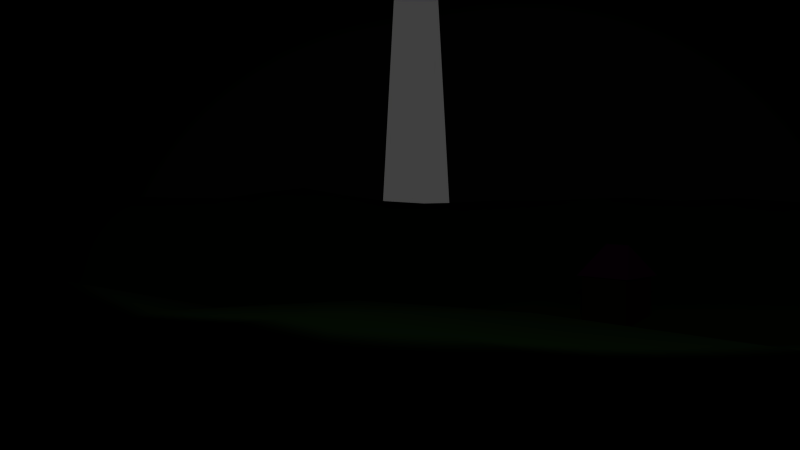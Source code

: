 # Source: groundf.blend  (saved by Blender 2.67.0; exported with 4.5.12 LTS)
import bpy
from mathutils import Matrix  # noqa: F401  (used for matrix-valued properties, if any)

bpy.ops.wm.read_factory_settings(use_empty=True)
scene = bpy.context.scene
scene.name = 'Scene.005'

# ---- collections
col_collection_1_005 = bpy.data.collections.new('Collection 1.005'); scene.collection.children.link(col_collection_1_005)

# ---- materials (node trees are filled in below, after node groups)
mat_house_005 = bpy.data.materials.new('house.005')
mat_house_005.alpha_threshold = 0.0
mat_house_005.use_transparent_shadow = False
mat_house_005.diffuse_color = (0.2308, 0.1422, 0.05292, 1.0)
mat_house_005.roughness = 0.5
mat_house_005.specular_intensity = 0.0
mat_house_005.line_color = (0.0, 0.0, 0.0, 1.0)
mat_roof_005 = bpy.data.materials.new('roof.005')
mat_roof_005.alpha_threshold = 0.0
mat_roof_005.use_transparent_shadow = False
mat_roof_005.preview_render_type = 'CUBE'
mat_roof_005.diffuse_color = (1.0, 0.08155, 0.8515, 1.0)
mat_roof_005.specular_color = (1.0, 0.5562, 0.9798)
mat_roof_005.roughness = 0.5
mat_roof_005.specular_intensity = 0.0
mat_roof_005.line_color = (0.0, 0.0, 0.0, 1.0)
mat_material_005 = bpy.data.materials.new('Material.005')
mat_material_005.alpha_threshold = 0.0
mat_material_005.use_transparent_shadow = False
mat_material_005.preview_render_type = 'CUBE'
mat_material_005.diffuse_color = (0.2687, 0.8, 0.1977, 1.0)
mat_material_005.roughness = 0.5
mat_material_005.specular_intensity = 0.0
mat_material_005.line_color = (0.0, 0.0, 0.0, 1.0)

# ---- material node trees

# ---- world
world_world_005 = bpy.data.worlds.new('World.005'); scene.world = world_world_005
world_world_005.color = (0.05088, 0.05088, 0.05088)
world_world_005.use_sun_shadow = False
world_world_005.sun_shadow_jitter_overblur = 0.0
world_world_005.cycles.sampling_method = 'MANUAL'
world_world_005.cycles.sample_map_resolution = 256

# ---- cameras
cam_camera_005 = bpy.data.cameras.new('Camera.005')
cam_camera_005.clip_end = 100.0
cam_camera_005.lens = 35.0
cam_camera_005.sensor_width = 32.0
cam_camera_005.sensor_height = 18.0
cam_camera_005.ortho_scale = 7.314
cam_camera_005.dof.focus_distance = 0.0
cam_camera_005.dof.aperture_fstop = 128.0

# ---- lights
light_spot = bpy.data.lights.new('Spot', 'SPOT')
light_spot.transmission_factor = 0.0
light_spot.energy = 100.0
light_spot.shadow_buffer_clip_start = 0.5
light_spot.shadow_soft_size = 0.1
light_spot.shadow_maximum_resolution = 0.006
light_spot.use_absolute_resolution = True
light_spot.cycles.use_multiple_importance_sampling = False
light_lamp_005 = bpy.data.lights.new('Lamp.005', 'SUN')
light_lamp_005.transmission_factor = 0.0
light_lamp_005.cutoff_distance = 30.0
light_lamp_005.angle = 1.571
light_lamp_005.energy = 0.1
light_lamp_005.shadow_buffer_clip_start = 1.001
light_lamp_005.shadow_soft_size = 1.0
light_lamp_005.shadow_cascade_max_distance = 1000.0
light_lamp_005.cycles.use_multiple_importance_sampling = False

# ---- meshes
me_cube_015 = bpy.data.meshes.new('Cube.015')
me_cube_015.from_pydata([(-1.996, 7.429, -0.7119), (-1.996, 9.429, -0.7119), (0.003818, 9.429, -0.7119), (0.003818, 7.429, -0.7119), (-1.996, 7.429, 1.288), (-1.996, 9.429, 1.288), (0.003818, 9.429, 1.288), (0.003818, 7.429, 1.288)], [], [(4, 5, 1, 0), (5, 6, 2, 1), (6, 7, 3, 2), (7, 4, 0, 3), (0, 1, 2, 3), (7, 6, 5, 4)])
me_cube_015.materials.append(mat_house_005)
me_cube_015.use_remesh_preserve_volume = False
me_cube_015.use_remesh_preserve_attributes = False
me_cube_015.use_mirror_vertex_groups = False
me_cube_015.update()
me_cube_016 = bpy.data.meshes.new('Cube.016')
me_cube_016.from_pydata([(-2.157, 7.268, 1.288), (-2.157, 9.59, 1.288), (0.1648, 9.59, 1.288), (0.1648, 7.268, 1.288), (-0.9962, 8.938, 2.55), (-0.9962, 7.92, 2.55)], [], [(4, 5, 3, 2), (0, 1, 2, 3), (5, 4, 1, 0), (4, 2, 1), (5, 0, 3)])
_uv = me_cube_016.uv_layers.new(name='UVMap')
_uv.uv.foreach_set('vector', [0.0, 0.0, 0.0, 0.0, 0.0, 0.0, 0.0, 0.0, 0.0, 0.0, 0.0, 0.0, 0.0, 0.0, 0.0, 0.0, 0.0, 0.0, 0.0, 0.0, 0.0, 0.0, 0.0, 0.0, 0.0, 0.0, 0.0, 0.0, 0.0, 0.0, 0.0, 0.0, 0.0, 0.0, 0.0, 0.0])
me_cube_016.materials.append(mat_roof_005)
me_cube_016.use_remesh_preserve_volume = False
me_cube_016.use_remesh_preserve_attributes = False
me_cube_016.use_mirror_vertex_groups = False
me_cube_016.update()
me_cube_017 = bpy.data.meshes.new('Cube.017')
me_cube_017.from_pydata([(-44.55, -44.55, -4.56), (-44.55, 44.55, -4.56), (44.55, 44.55, -4.56), (44.55, -44.55, -4.56), (-44.55, -44.55, 84.54), (-44.55, 44.55, 84.54), (44.55, 44.55, 84.54), (44.55, -44.55, 84.54)], [], [(4, 5, 1, 0), (5, 6, 2, 1), (6, 7, 3, 2), (7, 4, 0, 3), (4, 7, 6, 5)])
me_cube_017.use_remesh_preserve_volume = False
me_cube_017.use_remesh_preserve_attributes = False
me_cube_017.use_mirror_vertex_groups = False
me_cube_017.update()
me_plane_005 = bpy.data.meshes.new('Plane.005')
me_plane_005.from_pydata([(48.41, -48.4, -0.8469), (-48.4, -48.4, -0.08467), (48.4, 48.4, 0.6141), (-48.4, 48.4, 0.8583), (40.91, -48.85, 0.1712), (31.82, -48.86, -0.1707), (22.73, -48.86, 0.3942), (13.63, -48.84, 0.2036), (4.542, -48.82, -0.049), (-4.55, -48.88, 0.5095), (-13.63, -48.84, -0.09304), (-22.73, -48.85, 0.1157), (-31.82, -48.86, -1.175), (-40.91, -48.85, -0.2829), (40.91, 48.85, 0.2533), (31.82, 48.85, 0.3592), (22.73, 48.85, 0.5605), (13.64, 48.84, 0.3029), (4.545, 48.89, 0.5848), (-4.543, 48.84, 0.09348), (-13.63, 48.84, -0.1281), (-22.72, 48.84, -0.2829), (-31.82, 48.86, -1.025), (-40.91, 48.85, 0.4053), (-48.85, 40.91, 0.4751), (-48.85, 31.82, 0.08785), (-48.84, 22.72, -0.06052), (-48.8, 13.62, -0.7096), (-48.89, 4.548, 0.6026), (-48.85, -4.542, 0.1653), (-48.85, -13.64, 0.08992), (-48.84, -22.73, 0.3038), (-48.85, -31.82, 0.1712), (-48.85, -40.91, 0.06907), (48.85, -40.91, -0.228), (48.85, -31.82, -0.1269), (48.85, -22.72, -0.4643), (48.92, -13.66, 1.253), (48.88, -4.549, 0.498), (48.91, 4.553, 0.8259), (48.85, 13.63, -0.09658), (48.85, 22.73, 0.02582), (48.85, 31.82, 0.2281), (48.85, 40.91, 0.1848), (40.91, 40.91, 0.5659), (40.93, 31.84, 0.4117), (40.98, 22.77, 1.04), (40.86, 13.62, 0.9047), (40.74, 4.527, 0.9042), (40.82, -4.547, 1.339), (40.96, -13.65, 1.339), (40.96, -22.75, 0.7605), (40.93, -31.83, 0.2124), (40.91, -40.91, 0.4911), (31.82, 40.92, 0.9316), (31.81, 31.81, 0.6529), (31.7, 22.64, 1.728), (31.8, 13.63, 3.706), (31.83, 4.547, 4.203), (31.66, -4.523, 3.171), (31.81, -13.62, 3.637), (31.87, -22.77, 2.477), (31.85, -31.85, 0.9784), (31.82, -40.92, 0.2126), (22.78, 41.0, 1.114), (22.85, 31.99, 3.007), (22.73, 22.74, 3.319), (22.77, 13.67, 2.987), (22.64, 4.515, 2.599), (22.72, -4.54, 2.253), (22.54, -13.52, 4.213), (22.71, -22.72, 3.587), (22.77, -31.88, 2.571), (22.82, -41.09, 1.923), (13.62, 40.85, 0.7497), (13.66, 31.86, 3.868), (13.74, 22.89, 2.427), (13.6, 13.61, 1.206), (13.69, 4.564, -0.2901), (13.66, -4.552, 0.2064), (13.63, -13.63, 1.077), (13.53, -22.57, 3.991), (13.64, -31.8, 3.57), (13.59, -40.75, 0.4384), (4.533, 40.74, 0.9105), (4.543, 31.8, 3.936), (4.603, 22.95, 1.364), (4.586, 13.78, -0.8178), (4.554, 4.555, -0.5123), (4.545, -4.544, 0.2313), (4.534, -13.57, 0.915), (4.507, -22.56, 2.862), (4.554, -31.88, 4.375), (4.538, -40.84, 1.36), (-4.56, 40.94, 1.774), (-4.54, 31.79, 3.897), (-4.551, 22.77, 2.053), (-4.545, 13.64, 0.3539), (-4.547, 4.548, 0.3678), (-4.55, -4.545, 0.1766), (-4.533, -13.57, 0.9489), (-4.539, -22.75, 2.201), (-4.542, -31.82, 3.746), (-4.544, -40.92, 1.601), (-13.7, 41.11, 1.905), (-13.57, 31.71, 3.081), (-13.57, 22.64, 3.87), (-13.65, 13.66, 1.116), (-13.57, 4.52, 0.9749), (-13.72, -4.565, -0.207), (-13.59, -13.61, 1.348), (-13.56, -22.59, 3.96), (-13.63, -31.81, 3.75), (-13.64, -40.89, 1.04), (-22.74, 40.94, 0.5937), (-22.76, 31.86, 2.396), (-22.71, 22.72, 3.572), (-22.67, 13.61, 3.433), (-22.89, 4.561, 1.629), (-22.92, -4.584, 1.493), (-22.82, -13.7, 2.611), (-22.7, -22.68, 3.122), (-22.6, -31.64, 1.453), (-22.73, -40.93, 0.5536), (-31.81, 40.9, -0.5594), (-31.79, 31.78, 0.4484), (-31.86, 22.76, 2.435), (-31.97, 13.69, 4.174), (-31.9, 4.554, 3.563), (-31.79, -4.54, 3.52), (-31.79, -13.63, 3.315), (-31.89, -22.77, 2.543), (-31.78, -31.78, 0.2992), (-31.8, -40.89, -0.5308), (-40.91, 40.91, 0.09141), (-40.89, 31.8, -0.29), (-40.96, 22.75, 0.8338), (-40.93, 13.64, 1.015), (-40.98, 4.551, 1.782), (-41.07, -4.559, 2.235), (-40.85, -13.62, 0.9038), (-40.97, -22.76, 0.8084), (-40.88, -31.79, -0.4171), (-40.91, -40.91, 0.02761), (-45.33, -48.81, -0.1106), (-45.33, 48.81, 0.1082), (-48.81, -45.33, 0.2599), (48.81, 45.33, 0.6369), (45.33, -48.81, -0.5313), (36.36, -48.85, 0.3195), (27.28, -48.86, 0.1524), (18.19, -48.86, 0.4232), (9.088, -48.83, 0.09452), (-0.002334, -48.87, 0.3674), (-9.099, -48.9, 0.6189), (-18.18, -48.84, -0.1012), (-27.27, -48.85, -0.5477), (-36.36, -48.86, -0.9757), (45.33, 48.81, 0.4262), (36.36, 48.85, 0.2093), (27.27, 48.85, 0.5654), (18.18, 48.85, 0.3053), (9.076, 48.8, -0.2146), (0.003509, 48.89, 0.5688), (-9.088, 48.83, 0.02689), (-18.17, 48.83, -0.5711), (-27.27, 48.85, -0.08731), (-36.36, 48.85, -0.4436), (-48.81, 45.33, 0.5951), (-48.85, 36.36, -0.1751), (-48.85, 27.27, 0.2299), (-48.81, 18.16, -0.6554), (-48.87, 9.092, 0.2917), (-48.93, 0.002022, 0.7959), (-48.8, -9.08, -0.206), (-48.83, -18.17, -0.1907), (-48.85, -27.27, 0.6413), (-48.85, -36.36, -0.3154), (48.81, -45.33, -0.9131), (48.85, -36.36, -0.07793), (48.85, -27.27, -0.01878), (48.89, -18.2, 0.6498), (48.88, -9.098, 0.6002), (48.88, 0.001477, 0.4886), (48.92, 9.1, 0.8271), (48.83, 18.17, -0.322), (48.85, 27.27, 0.4127), (48.85, 36.36, -0.07305), (40.91, -45.39, 0.6053), (40.91, 45.39, 0.3694), (40.91, 36.36, 0.1225), (40.93, 27.29, 0.3333), (40.92, 18.19, 0.8134), (40.78, 9.065, 0.8621), (40.69, -0.003349, 0.9228), (41.07, -9.127, 1.885), (40.98, -18.21, 1.194), (40.95, -27.29, 0.8211), (40.91, -36.37, 0.01093), (31.82, -45.4, 0.6418), (31.82, 45.4, 0.7782), (31.77, 36.32, -0.1638), (31.83, 27.29, 1.53), (31.73, 18.11, 2.62), (31.86, 9.097, 4.156), (31.74, 0.005003, 3.899), (31.82, -9.085, 3.74), (31.77, -18.14, 2.808), (31.93, -27.38, 1.953), (31.83, -36.38, 0.6054), (22.76, -45.44, 1.132), (22.73, 45.39, 0.05182), (22.81, 36.49, 1.912), (22.85, 27.42, 3.847), (22.76, 18.21, 3.437), (22.61, 9.041, 3.147), (22.73, -0.005595, 2.148), (22.59, -9.013, 3.352), (22.73, -18.2, 3.715), (22.74, -27.28, 3.287), (22.82, -36.52, 2.158), (13.61, -45.31, -0.02649), (13.6, 45.3, -0.2872), (13.63, 36.37, 2.46), (13.68, 27.35, 3.764), (13.7, 18.29, 1.728), (13.69, 9.112, 0.2203), (13.68, 0.004313, -0.1155), (13.64, -9.098, 0.5768), (13.6, -18.1, 2.486), (13.61, -27.25, 3.896), (13.58, -36.15, 1.748), (4.539, -45.37, 0.6766), (4.527, 45.28, 0.1491), (4.546, 36.32, 2.833), (4.558, 27.27, 3.467), (4.613, 18.41, 0.06027), (4.563, 9.143, -0.8119), (4.548, 0.0006859, -0.1951), (4.538, -9.079, 0.6802), (4.504, -17.99, 2.023), (4.547, -27.34, 3.466), (4.542, -36.38, 3.169), (-4.544, -45.4, 0.8371), (-4.552, 45.44, 1.003), (-4.547, 36.3, 2.849), (-4.546, 27.27, 3.565), (-4.57, 18.27, 0.7601), (-4.543, 9.096, 0.07716), (-4.551, 0.0002345, 0.5816), (-4.537, -9.076, 0.5743), (-4.516, -18.08, 1.698), (-4.55, -27.34, 3.281), (-4.543, -36.37, 3.014), (-13.63, -45.38, 0.4349), (-13.64, 45.42, 0.4803), (-13.65, 36.45, 2.666), (-13.58, 27.18, 4.227), (-13.67, 18.21, 2.102), (-13.52, 9.048, 1.412), (-13.65, -0.0114, 0.2741), (-13.61, -9.075, 0.8859), (-13.6, -18.1, 2.525), (-13.61, -27.23, 4.431), (-13.65, -36.38, 2.521), (-22.72, -45.39, 0.01197), (-22.72, 45.39, 0.03655), (-22.73, 36.36, 1.223), (-22.77, 27.32, 3.415), (-22.77, 18.24, 3.33), (-22.64, 9.023, 3.006), (-22.84, -0.0008285, 1.683), (-22.81, -9.123, 2.35), (-22.79, -18.24, 3.021), (-22.62, -27.11, 2.422), (-22.7, -36.34, 1.089), (-31.81, -45.38, -1.147), (-31.81, 45.39, -1.018), (-31.81, 36.35, 0.2347), (-31.83, 27.28, 1.454), (-31.87, 18.22, 3.311), (-31.94, 9.124, 4.009), (-31.84, 0.001281, 3.782), (-31.81, -9.081, 3.681), (-31.88, -18.22, 3.205), (-31.78, -27.24, 1.165), (-31.78, -36.33, -0.1546), (-40.91, -45.39, -0.2517), (-40.91, 45.39, 0.001483), (-40.9, 36.36, -0.2764), (-40.9, 27.27, 0.1048), (-40.81, 18.14, 0.2724), (-41.0, 9.108, 1.672), (-41.03, -0.004916, 2.184), (-40.91, -9.08, 1.226), (-40.86, -18.17, 0.4583), (-40.91, -27.26, 0.1984), (-40.9, -36.36, 0.003609), (45.39, 40.91, 0.3021), (45.39, 31.82, 0.05401), (45.41, 22.74, 0.5741), (45.37, 13.63, 0.2361), (45.33, 4.536, 0.5185), (45.42, -4.548, 0.9923), (45.41, -13.65, 0.9045), (45.38, -22.72, -0.3577), (45.39, -31.82, -0.4039), (45.39, -40.91, -0.1881), (36.37, 40.91, 1.013), (36.43, 31.88, 1.19), (36.44, 22.77, 1.747), (36.32, 13.62, 2.344), (36.39, 4.56, 3.106), (36.06, -4.531, 1.962), (36.48, -13.67, 2.779), (36.38, -22.73, 1.3), (36.38, -31.85, 0.9053), (36.36, -40.91, 0.3907), (27.3, 40.95, 0.8338), (27.39, 31.96, 2.015), (27.23, 22.72, 3.001), (27.3, 13.66, 3.955), (27.23, 4.532, 3.787), (27.17, -4.525, 3.71), (27.21, -13.6, 4.376), (27.25, -22.72, 3.176), (27.35, -31.9, 1.865), (27.33, -41.0, 1.408), (18.17, 40.87, 0.5618), (18.18, 31.82, 3.054), (18.27, 22.81, 2.925), (18.04, 13.54, 2.675), (18.07, 4.512, 1.569), (18.2, -4.546, 1.041), (18.07, -13.58, 2.625), (18.22, -22.75, 3.571), (18.23, -31.9, 3.4), (18.21, -40.95, 1.178), (9.083, 40.87, 1.031), (9.109, 31.88, 3.874), (9.188, 22.96, 1.712), (9.119, 13.71, 0.2332), (9.125, 4.557, -0.3796), (9.101, -4.547, 0.2021), (9.117, -13.67, 0.4943), (9.049, -22.65, 3.091), (9.087, -31.8, 4.077), (9.069, -40.82, 0.9831), (-0.006382, 40.7, 0.9161), (-0.0006102, 31.76, 4.524), (0.01306, 22.84, 1.755), (0.01077, 13.7, -0.356), (0.0001496, 4.551, -0.2673), (-0.0003036, -4.548, -0.3096), (0.0008218, -13.57, 0.6571), (-0.01617, -22.61, 2.55), (0.003092, -31.84, 3.915), (-0.003226, -40.89, 1.62), (-9.128, 41.07, 1.964), (-9.072, 31.8, 3.661), (-9.103, 22.77, 2.619), (-9.103, 13.65, 0.7026), (-9.075, 4.539, 0.4734), (-9.121, -4.556, -0.1603), (-9.092, -13.64, 0.6076), (-8.97, -22.5, 3.652), (-9.076, -31.77, 3.604), (-9.071, -40.83, 1.089), (-18.23, 41.03, 1.408), (-18.07, 31.65, 2.163), (-18.16, 22.69, 3.833), (-18.15, 13.64, 2.272), (-18.25, 4.553, 0.9188), (-18.42, -4.614, 0.05064), (-18.2, -13.64, 2.066), (-18.2, -22.73, 3.404), (-18.1, -31.72, 2.536), (-18.22, -40.98, 1.069), (-27.26, 40.89, 0.04032), (-27.24, 31.79, 1.212), (-27.23, 22.71, 3.048), (-27.34, 13.65, 3.711), (-27.52, 4.577, 2.419), (-27.41, -4.558, 2.949), (-27.3, -13.65, 3.438), (-27.26, -22.72, 3.091), (-27.23, -31.77, 1.181), (-27.27, -40.91, -0.03345), (-36.36, 40.9, -0.3368), (-36.32, 31.77, -0.3791), (-36.33, 22.71, 1.227), (-36.59, 13.7, 3.114), (-36.49, 4.562, 3.323), (-36.3, -4.542, 2.825), (-36.34, -13.62, 2.3), (-36.47, -22.79, 1.723), (-36.29, -31.74, -0.6137), (-36.36, -40.91, 0.492), (-45.39, 40.91, -0.1972), (-45.39, 31.81, -0.254), (-45.39, 22.73, 0.1116), (-45.35, 13.62, 0.0186), (-45.4, 4.543, 0.8269), (-45.49, -4.549, 1.191), (-45.39, -13.64, 0.6631), (-45.38, -22.72, -0.06858), (-45.39, -31.81, -0.1378), (-45.39, -40.91, -0.4416), (-45.39, -45.39, -0.07861), (45.39, -45.39, -0.6388), (36.36, -45.39, 1.058), (27.29, -45.42, 1.228), (18.19, -45.4, 0.5972), (9.073, -45.33, 0.1878), (0.000302, -45.45, 1.246), (-9.092, -45.39, 0.815), (-18.18, -45.39, 0.2112), (-27.26, -45.38, -0.7286), (-36.36, -45.39, -0.6919), (45.39, 45.39, 0.5121), (45.39, 36.36, -0.103), (45.39, 27.27, 0.178), (45.37, 18.17, 0.1071), (45.35, 9.082, 0.5458), (45.38, -0.003452, 0.8371), (45.41, -9.092, 0.6375), (45.42, -18.2, 0.6905), (45.39, -27.27, -0.04506), (45.39, -36.36, -0.3761), (36.36, 45.39, 0.9457), (36.36, 36.36, 0.1384), (36.46, 27.35, 1.504), (36.41, 18.2, 2.015), (36.47, 9.105, 3.096), (36.01, 0.01101, 2.104), (36.55, -9.137, 3.29), (36.44, -18.21, 2.108), (36.36, -27.27, 0.8416), (36.38, -36.38, 0.6703), (27.27, 45.39, 0.2545), (27.29, 36.39, 0.7882), (27.47, 27.48, 3.324), (27.24, 18.16, 3.572), (27.21, 9.067, 4.139), (27.3, 0.001939, 3.502), (27.15, -9.052, 4.273), (27.25, -18.16, 3.738), (27.35, -27.35, 2.813), (27.34, -36.46, 1.452), (18.16, 45.34, -0.3174), (18.16, 36.32, 1.718), (18.22, 27.33, 3.73), (18.18, 18.2, 2.938), (18.07, 9.031, 1.981), (18.15, -0.01303, 1.175), (18.05, -9.017, 2.084), (18.29, -18.29, 2.561), (18.21, -27.32, 3.785), (18.21, -36.38, 2.056), (9.051, 45.24, -0.6058), (9.11, 36.46, 3.041), (9.128, 27.39, 3.249), (9.194, 18.41, 0.6249), (9.119, 9.113, 0.08321), (9.116, 0.002087, -0.1605), (9.105, -9.106, 0.5606), (9.074, -18.13, 1.773), (9.082, -27.28, 3.821), (9.054, -36.22, 2.408), (-0.004979, 45.34, 0.6486), (0.001393, 36.2, 2.73), (-0.000331, 27.19, 3.991), (0.0062, 18.29, 0.5316), (0.003322, 9.125, -0.7372), (-0.001244, 0.0002132, 0.08341), (-0.0001236, -9.093, -0.2125), (-0.006533, -18.02, 1.814), (-0.0006249, -27.33, 3.281), (0.001054, -36.37, 3.092), (-9.094, 45.42, 0.6837), (-9.119, 36.49, 3.145), (-9.082, 27.26, 3.898), (-9.126, 18.26, 1.274), (-9.062, 9.077, 0.6943), (-9.105, -0.002796, 0.2376), (-9.084, -9.099, 0.4789), (-9.01, -18.0, 2.263), (-9.049, -27.19, 4.083), (-9.079, -36.31, 2.552), (-18.19, 45.41, 0.2423), (-18.13, 36.3, 1.633), (-18.13, 27.19, 3.364), (-18.26, 18.27, 2.708), (-18.07, 9.031, 2.071), (-18.28, -0.009733, 0.6197), (-18.34, -9.149, 0.975), (-18.22, -18.22, 2.785), (-18.14, -27.2, 3.38), (-18.22, -36.46, 2.176), (-27.27, 45.39, 0.1185), (-27.23, 36.31, 0.3974), (-27.31, 27.32, 2.587), (-27.31, 18.2, 3.684), (-27.42, 9.11, 3.037), (-27.43, 0.003384, 2.887), (-27.27, -9.083, 3.664), (-27.29, -18.2, 3.379), (-27.27, -27.26, 2.314), (-27.25, -36.33, 0.4949), (-36.36, 45.39, -0.5923), (-36.34, 36.34, -0.3052), (-36.35, 27.26, 0.5227), (-36.27, 18.12, 1.49), (-36.59, 9.141, 3.51), (-36.37, 0.005998, 3.128), (-36.43, -9.102, 2.899), (-36.42, -18.22, 2.056), (-36.3, -27.21, 0.116), (-36.34, -36.34, 0.3479), (-45.39, 45.39, -0.5648), (-45.39, 36.36, -0.5437), (-45.38, 27.27, 0.3338), (-45.32, 18.15, -0.4427), (-45.41, 9.096, 0.7622), (-45.52, -0.003518, 1.572), (-45.32, -9.072, 0.1627), (-45.35, -18.16, -0.1689), (-45.38, -27.27, 0.123), (-45.39, -36.36, -0.4716)], [], [(408, 146, 1, 144), (409, 188, 4, 148), (410, 199, 5, 149), (411, 210, 6, 150), (412, 221, 7, 151), (413, 232, 8, 152), (414, 243, 9, 153), (415, 254, 10, 154), (416, 265, 11, 155), (417, 276, 12, 156), (418, 287, 13, 157), (419, 189, 44, 298), (420, 190, 45, 299), (421, 191, 46, 300), (422, 192, 47, 301), (423, 193, 48, 302), (424, 194, 49, 303), (425, 195, 50, 304), (426, 196, 51, 305), (427, 197, 52, 306), (428, 198, 53, 307), (429, 200, 54, 308), (430, 201, 55, 309), (431, 202, 56, 310), (432, 203, 57, 311), (433, 204, 58, 312), (434, 205, 59, 313), (435, 206, 60, 314), (436, 207, 61, 315), (437, 208, 62, 316), (438, 209, 63, 317), (439, 211, 64, 318), (440, 212, 65, 319), (441, 213, 66, 320), (442, 214, 67, 321), (443, 215, 68, 322), (444, 216, 69, 323), (445, 217, 70, 324), (446, 218, 71, 325), (447, 219, 72, 326), (448, 220, 73, 327), (449, 222, 74, 328), (450, 223, 75, 329), (451, 224, 76, 330), (452, 225, 77, 331), (453, 226, 78, 332), (454, 227, 79, 333), (455, 228, 80, 334), (456, 229, 81, 335), (457, 230, 82, 336), (458, 231, 83, 337), (459, 233, 84, 338), (460, 234, 85, 339), (461, 235, 86, 340), (462, 236, 87, 341), (463, 237, 88, 342), (464, 238, 89, 343), (465, 239, 90, 344), (466, 240, 91, 345), (467, 241, 92, 346), (468, 242, 93, 347), (469, 244, 94, 348), (470, 245, 95, 349), (471, 246, 96, 350), (472, 247, 97, 351), (473, 248, 98, 352), (474, 249, 99, 353), (475, 250, 100, 354), (476, 251, 101, 355), (477, 252, 102, 356), (478, 253, 103, 357), (479, 255, 104, 358), (480, 256, 105, 359), (481, 257, 106, 360), (482, 258, 107, 361), (483, 259, 108, 362), (484, 260, 109, 363), (485, 261, 110, 364), (486, 262, 111, 365), (487, 263, 112, 366), (488, 264, 113, 367), (489, 266, 114, 368), (490, 267, 115, 369), (491, 268, 116, 370), (492, 269, 117, 371), (493, 270, 118, 372), (494, 271, 119, 373), (495, 272, 120, 374), (496, 273, 121, 375), (497, 274, 122, 376), (498, 275, 123, 377), (499, 277, 124, 378), (500, 278, 125, 379), (501, 279, 126, 380), (502, 280, 127, 381), (503, 281, 128, 382), (504, 282, 129, 383), (505, 283, 130, 384), (506, 284, 131, 385), (507, 285, 132, 386), (508, 286, 133, 387), (509, 288, 134, 388), (510, 289, 135, 389), (511, 290, 136, 390), (512, 291, 137, 391), (513, 292, 138, 392), (514, 293, 139, 393), (515, 294, 140, 394), (516, 295, 141, 395), (517, 296, 142, 396), (518, 297, 143, 397), (519, 168, 24, 398), (520, 169, 25, 399), (521, 170, 26, 400), (522, 171, 27, 401), (523, 172, 28, 402), (524, 173, 29, 403), (525, 174, 30, 404), (526, 175, 31, 405), (527, 176, 32, 406), (528, 177, 33, 407), (287, 408, 144, 13), (143, 407, 408, 287), (407, 33, 146, 408), (178, 409, 148, 0), (34, 307, 409, 178), (307, 53, 188, 409), (188, 410, 149, 4), (53, 317, 410, 188), (317, 63, 199, 410), (199, 411, 150, 5), (63, 327, 411, 199), (327, 73, 210, 411), (210, 412, 151, 6), (73, 337, 412, 210), (337, 83, 221, 412), (221, 413, 152, 7), (83, 347, 413, 221), (347, 93, 232, 413), (232, 414, 153, 8), (93, 357, 414, 232), (357, 103, 243, 414), (243, 415, 154, 9), (103, 367, 415, 243), (367, 113, 254, 415), (254, 416, 155, 10), (113, 377, 416, 254), (377, 123, 265, 416), (265, 417, 156, 11), (123, 387, 417, 265), (387, 133, 276, 417), (276, 418, 157, 12), (133, 397, 418, 276), (397, 143, 287, 418), (147, 419, 298, 43), (2, 158, 419, 147), (158, 14, 189, 419), (187, 420, 299, 42), (43, 298, 420, 187), (298, 44, 190, 420), (186, 421, 300, 41), (42, 299, 421, 186), (299, 45, 191, 421), (185, 422, 301, 40), (41, 300, 422, 185), (300, 46, 192, 422), (184, 423, 302, 39), (40, 301, 423, 184), (301, 47, 193, 423), (183, 424, 303, 38), (39, 302, 424, 183), (302, 48, 194, 424), (182, 425, 304, 37), (38, 303, 425, 182), (303, 49, 195, 425), (181, 426, 305, 36), (37, 304, 426, 181), (304, 50, 196, 426), (180, 427, 306, 35), (36, 305, 427, 180), (305, 51, 197, 427), (179, 428, 307, 34), (35, 306, 428, 179), (306, 52, 198, 428), (189, 429, 308, 44), (14, 159, 429, 189), (159, 15, 200, 429), (190, 430, 309, 45), (44, 308, 430, 190), (308, 54, 201, 430), (191, 431, 310, 46), (45, 309, 431, 191), (309, 55, 202, 431), (192, 432, 311, 47), (46, 310, 432, 192), (310, 56, 203, 432), (193, 433, 312, 48), (47, 311, 433, 193), (311, 57, 204, 433), (194, 434, 313, 49), (48, 312, 434, 194), (312, 58, 205, 434), (195, 435, 314, 50), (49, 313, 435, 195), (313, 59, 206, 435), (196, 436, 315, 51), (50, 314, 436, 196), (314, 60, 207, 436), (197, 437, 316, 52), (51, 315, 437, 197), (315, 61, 208, 437), (198, 438, 317, 53), (52, 316, 438, 198), (316, 62, 209, 438), (200, 439, 318, 54), (15, 160, 439, 200), (160, 16, 211, 439), (201, 440, 319, 55), (54, 318, 440, 201), (318, 64, 212, 440), (202, 441, 320, 56), (55, 319, 441, 202), (319, 65, 213, 441), (203, 442, 321, 57), (56, 320, 442, 203), (320, 66, 214, 442), (204, 443, 322, 58), (57, 321, 443, 204), (321, 67, 215, 443), (205, 444, 323, 59), (58, 322, 444, 205), (322, 68, 216, 444), (206, 445, 324, 60), (59, 323, 445, 206), (323, 69, 217, 445), (207, 446, 325, 61), (60, 324, 446, 207), (324, 70, 218, 446), (208, 447, 326, 62), (61, 325, 447, 208), (325, 71, 219, 447), (209, 448, 327, 63), (62, 326, 448, 209), (326, 72, 220, 448), (211, 449, 328, 64), (16, 161, 449, 211), (161, 17, 222, 449), (212, 450, 329, 65), (64, 328, 450, 212), (328, 74, 223, 450), (213, 451, 330, 66), (65, 329, 451, 213), (329, 75, 224, 451), (214, 452, 331, 67), (66, 330, 452, 214), (330, 76, 225, 452), (215, 453, 332, 68), (67, 331, 453, 215), (331, 77, 226, 453), (216, 454, 333, 69), (68, 332, 454, 216), (332, 78, 227, 454), (217, 455, 334, 70), (69, 333, 455, 217), (333, 79, 228, 455), (218, 456, 335, 71), (70, 334, 456, 218), (334, 80, 229, 456), (219, 457, 336, 72), (71, 335, 457, 219), (335, 81, 230, 457), (220, 458, 337, 73), (72, 336, 458, 220), (336, 82, 231, 458), (222, 459, 338, 74), (17, 162, 459, 222), (162, 18, 233, 459), (223, 460, 339, 75), (74, 338, 460, 223), (338, 84, 234, 460), (224, 461, 340, 76), (75, 339, 461, 224), (339, 85, 235, 461), (225, 462, 341, 77), (76, 340, 462, 225), (340, 86, 236, 462), (226, 463, 342, 78), (77, 341, 463, 226), (341, 87, 237, 463), (227, 464, 343, 79), (78, 342, 464, 227), (342, 88, 238, 464), (228, 465, 344, 80), (79, 343, 465, 228), (343, 89, 239, 465), (229, 466, 345, 81), (80, 344, 466, 229), (344, 90, 240, 466), (230, 467, 346, 82), (81, 345, 467, 230), (345, 91, 241, 467), (231, 468, 347, 83), (82, 346, 468, 231), (346, 92, 242, 468), (233, 469, 348, 84), (18, 163, 469, 233), (163, 19, 244, 469), (234, 470, 349, 85), (84, 348, 470, 234), (348, 94, 245, 470), (235, 471, 350, 86), (85, 349, 471, 235), (349, 95, 246, 471), (236, 472, 351, 87), (86, 350, 472, 236), (350, 96, 247, 472), (237, 473, 352, 88), (87, 351, 473, 237), (351, 97, 248, 473), (238, 474, 353, 89), (88, 352, 474, 238), (352, 98, 249, 474), (239, 475, 354, 90), (89, 353, 475, 239), (353, 99, 250, 475), (240, 476, 355, 91), (90, 354, 476, 240), (354, 100, 251, 476), (241, 477, 356, 92), (91, 355, 477, 241), (355, 101, 252, 477), (242, 478, 357, 93), (92, 356, 478, 242), (356, 102, 253, 478), (244, 479, 358, 94), (19, 164, 479, 244), (164, 20, 255, 479), (245, 480, 359, 95), (94, 358, 480, 245), (358, 104, 256, 480), (246, 481, 360, 96), (95, 359, 481, 246), (359, 105, 257, 481), (247, 482, 361, 97), (96, 360, 482, 247), (360, 106, 258, 482), (248, 483, 362, 98), (97, 361, 483, 248), (361, 107, 259, 483), (249, 484, 363, 99), (98, 362, 484, 249), (362, 108, 260, 484), (250, 485, 364, 100), (99, 363, 485, 250), (363, 109, 261, 485), (251, 486, 365, 101), (100, 364, 486, 251), (364, 110, 262, 486), (252, 487, 366, 102), (101, 365, 487, 252), (365, 111, 263, 487), (253, 488, 367, 103), (102, 366, 488, 253), (366, 112, 264, 488), (255, 489, 368, 104), (20, 165, 489, 255), (165, 21, 266, 489), (256, 490, 369, 105), (104, 368, 490, 256), (368, 114, 267, 490), (257, 491, 370, 106), (105, 369, 491, 257), (369, 115, 268, 491), (258, 492, 371, 107), (106, 370, 492, 258), (370, 116, 269, 492), (259, 493, 372, 108), (107, 371, 493, 259), (371, 117, 270, 493), (260, 494, 373, 109), (108, 372, 494, 260), (372, 118, 271, 494), (261, 495, 374, 110), (109, 373, 495, 261), (373, 119, 272, 495), (262, 496, 375, 111), (110, 374, 496, 262), (374, 120, 273, 496), (263, 497, 376, 112), (111, 375, 497, 263), (375, 121, 274, 497), (264, 498, 377, 113), (112, 376, 498, 264), (376, 122, 275, 498), (266, 499, 378, 114), (21, 166, 499, 266), (166, 22, 277, 499), (267, 500, 379, 115), (114, 378, 500, 267), (378, 124, 278, 500), (268, 501, 380, 116), (115, 379, 501, 268), (379, 125, 279, 501), (269, 502, 381, 117), (116, 380, 502, 269), (380, 126, 280, 502), (270, 503, 382, 118), (117, 381, 503, 270), (381, 127, 281, 503), (271, 504, 383, 119), (118, 382, 504, 271), (382, 128, 282, 504), (272, 505, 384, 120), (119, 383, 505, 272), (383, 129, 283, 505), (273, 506, 385, 121), (120, 384, 506, 273), (384, 130, 284, 506), (274, 507, 386, 122), (121, 385, 507, 274), (385, 131, 285, 507), (275, 508, 387, 123), (122, 386, 508, 275), (386, 132, 286, 508), (277, 509, 388, 124), (22, 167, 509, 277), (167, 23, 288, 509), (278, 510, 389, 125), (124, 388, 510, 278), (388, 134, 289, 510), (279, 511, 390, 126), (125, 389, 511, 279), (389, 135, 290, 511), (280, 512, 391, 127), (126, 390, 512, 280), (390, 136, 291, 512), (281, 513, 392, 128), (127, 391, 513, 281), (391, 137, 292, 513), (282, 514, 393, 129), (128, 392, 514, 282), (392, 138, 293, 514), (283, 515, 394, 130), (129, 393, 515, 283), (393, 139, 294, 515), (284, 516, 395, 131), (130, 394, 516, 284), (394, 140, 295, 516), (285, 517, 396, 132), (131, 395, 517, 285), (395, 141, 296, 517), (286, 518, 397, 133), (132, 396, 518, 286), (396, 142, 297, 518), (288, 519, 398, 134), (23, 145, 519, 288), (145, 3, 168, 519), (289, 520, 399, 135), (134, 398, 520, 289), (398, 24, 169, 520), (290, 521, 400, 136), (135, 399, 521, 290), (399, 25, 170, 521), (291, 522, 401, 137), (136, 400, 522, 291), (400, 26, 171, 522), (292, 523, 402, 138), (137, 401, 523, 292), (401, 27, 172, 523), (293, 524, 403, 139), (138, 402, 524, 293), (402, 28, 173, 524), (294, 525, 404, 140), (139, 403, 525, 294), (403, 29, 174, 525), (295, 526, 405, 141), (140, 404, 526, 295), (404, 30, 175, 526), (296, 527, 406, 142), (141, 405, 527, 296), (405, 31, 176, 527), (297, 528, 407, 143), (142, 406, 528, 297), (406, 32, 177, 528)])
me_plane_005.polygons.foreach_set('use_smooth', [True] * 484)
_uv = me_plane_005.uv_layers.new(name='UVMap')
_uv.uv.foreach_set('vector', [0.9545, 0.9545, 1.0, 0.9545, 1.0, 1.0, 0.9545, 1.0, 0.04545, 0.9545, 0.09091, 0.9545, 0.09091, 1.0, 0.04545, 1.0, 0.1364, 0.9545, 0.1818, 0.9545, 0.1818, 1.0, 0.1364, 1.0, 0.2273, 0.9545, 0.2727, 0.9545, 0.2727, 1.0, 0.2273, 1.0, 0.3182, 0.9545, 0.3636, 0.9545, 0.3636, 1.0, 0.3182, 1.0, 0.4091, 0.9545, 0.4545, 0.9545, 0.4545, 1.0, 0.4091, 1.0, 0.5, 0.9545, 0.5455, 0.9545, 0.5455, 1.0, 0.5, 1.0, 0.5909, 0.9545, 0.6364, 0.9545, 0.6364, 1.0, 0.5909, 1.0, 0.6818, 0.9545, 0.7273, 0.9545, 0.7273, 1.0, 0.6818, 1.0, 0.7727, 0.9545, 0.8182, 0.9545, 0.8182, 1.0, 0.7727, 1.0, 0.8636, 0.9545, 0.9091, 0.9545, 0.9091, 1.0, 0.8636, 1.0, 0.04545, 0.04545, 0.09091, 0.04545, 0.09091, 0.09091, 0.04545, 0.09091, 0.04545, 0.1364, 0.09091, 0.1364, 0.09091, 0.1818, 0.04545, 0.1818, 0.04545, 0.2273, 0.09091, 0.2273, 0.09091, 0.2727, 0.04545, 0.2727, 0.04545, 0.3182, 0.09091, 0.3182, 0.09091, 0.3636, 0.04545, 0.3636, 0.04545, 0.4091, 0.09091, 0.4091, 0.09091, 0.4545, 0.04545, 0.4545, 0.04545, 0.5, 0.09091, 0.5, 0.09091, 0.5455, 0.04545, 0.5455, 0.04545, 0.5909, 0.09091, 0.5909, 0.09091, 0.6364, 0.04545, 0.6364, 0.04545, 0.6818, 0.09091, 0.6818, 0.09091, 0.7273, 0.04545, 0.7273, 0.04545, 0.7727, 0.09091, 0.7727, 0.09091, 0.8182, 0.04545, 0.8182, 0.04545, 0.8636, 0.09091, 0.8636, 0.09091, 0.9091, 0.04545, 0.9091, 0.1364, 0.04545, 0.1818, 0.04545, 0.1818, 0.09091, 0.1364, 0.09091, 0.1364, 0.1364, 0.1818, 0.1364, 0.1818, 0.1818, 0.1364, 0.1818, 0.1364, 0.2273, 0.1818, 0.2273, 0.1818, 0.2727, 0.1364, 0.2727, 0.1364, 0.3182, 0.1818, 0.3182, 0.1818, 0.3636, 0.1364, 0.3636, 0.1364, 0.4091, 0.1818, 0.4091, 0.1818, 0.4545, 0.1364, 0.4545, 0.1364, 0.5, 0.1818, 0.5, 0.1818, 0.5455, 0.1364, 0.5455, 0.1364, 0.5909, 0.1818, 0.5909, 0.1818, 0.6364, 0.1364, 0.6364, 0.1364, 0.6818, 0.1818, 0.6818, 0.1818, 0.7273, 0.1364, 0.7273, 0.1364, 0.7727, 0.1818, 0.7727, 0.1818, 0.8182, 0.1364, 0.8182, 0.1364, 0.8636, 0.1818, 0.8636, 0.1818, 0.9091, 0.1364, 0.9091, 0.2273, 0.04545, 0.2727, 0.04545, 0.2727, 0.09091, 0.2273, 0.09091, 0.2273, 0.1364, 0.2727, 0.1364, 0.2727, 0.1818, 0.2273, 0.1818, 0.2273, 0.2273, 0.2727, 0.2273, 0.2727, 0.2727, 0.2273, 0.2727, 0.2273, 0.3182, 0.2727, 0.3182, 0.2727, 0.3636, 0.2273, 0.3636, 0.2273, 0.4091, 0.2727, 0.4091, 0.2727, 0.4545, 0.2273, 0.4545, 0.2273, 0.5, 0.2727, 0.5, 0.2727, 0.5455, 0.2273, 0.5455, 0.2273, 0.5909, 0.2727, 0.5909, 0.2727, 0.6364, 0.2273, 0.6364, 0.2273, 0.6818, 0.2727, 0.6818, 0.2727, 0.7273, 0.2273, 0.7273, 0.2273, 0.7727, 0.2727, 0.7727, 0.2727, 0.8182, 0.2273, 0.8182, 0.2273, 0.8636, 0.2727, 0.8636, 0.2727, 0.9091, 0.2273, 0.9091, 0.3182, 0.04545, 0.3636, 0.04545, 0.3636, 0.09091, 0.3182, 0.09091, 0.3182, 0.1364, 0.3636, 0.1364, 0.3636, 0.1818, 0.3182, 0.1818, 0.3182, 0.2273, 0.3636, 0.2273, 0.3636, 0.2727, 0.3182, 0.2727, 0.3182, 0.3182, 0.3636, 0.3182, 0.3636, 0.3636, 0.3182, 0.3636, 0.3182, 0.4091, 0.3636, 0.4091, 0.3636, 0.4545, 0.3182, 0.4545, 0.3182, 0.5, 0.3636, 0.5, 0.3636, 0.5455, 0.3182, 0.5455, 0.3182, 0.5909, 0.3636, 0.5909, 0.3636, 0.6364, 0.3182, 0.6364, 0.3182, 0.6818, 0.3636, 0.6818, 0.3636, 0.7273, 0.3182, 0.7273, 0.3182, 0.7727, 0.3636, 0.7727, 0.3636, 0.8182, 0.3182, 0.8182, 0.3182, 0.8636, 0.3636, 0.8636, 0.3636, 0.9091, 0.3182, 0.9091, 0.4091, 0.04545, 0.4545, 0.04545, 0.4545, 0.09091, 0.4091, 0.09091, 0.4091, 0.1364, 0.4545, 0.1364, 0.4545, 0.1818, 0.4091, 0.1818, 0.4091, 0.2273, 0.4545, 0.2273, 0.4545, 0.2727, 0.4091, 0.2727, 0.4091, 0.3182, 0.4545, 0.3182, 0.4545, 0.3636, 0.4091, 0.3636, 0.4091, 0.4091, 0.4545, 0.4091, 0.4545, 0.4545, 0.4091, 0.4545, 0.4091, 0.5, 0.4545, 0.5, 0.4545, 0.5455, 0.4091, 0.5455, 0.4091, 0.5909, 0.4545, 0.5909, 0.4545, 0.6364, 0.4091, 0.6364, 0.4091, 0.6818, 0.4545, 0.6818, 0.4545, 0.7273, 0.4091, 0.7273, 0.4091, 0.7727, 0.4545, 0.7727, 0.4545, 0.8182, 0.4091, 0.8182, 0.4091, 0.8636, 0.4545, 0.8636, 0.4545, 0.9091, 0.4091, 0.9091, 0.5, 0.04545, 0.5455, 0.04545, 0.5455, 0.09091, 0.5, 0.09091, 0.5, 0.1364, 0.5455, 0.1364, 0.5455, 0.1818, 0.5, 0.1818, 0.5, 0.2273, 0.5455, 0.2273, 0.5455, 0.2727, 0.5, 0.2727, 0.5, 0.3182, 0.5455, 0.3182, 0.5455, 0.3636, 0.5, 0.3636, 0.5, 0.4091, 0.5455, 0.4091, 0.5455, 0.4545, 0.5, 0.4545, 0.5, 0.5, 0.5455, 0.5, 0.5455, 0.5455, 0.5, 0.5455, 0.5, 0.5909, 0.5455, 0.5909, 0.5455, 0.6364, 0.5, 0.6364, 0.5, 0.6818, 0.5455, 0.6818, 0.5455, 0.7273, 0.5, 0.7273, 0.5, 0.7727, 0.5455, 0.7727, 0.5455, 0.8182, 0.5, 0.8182, 0.5, 0.8636, 0.5455, 0.8636, 0.5455, 0.9091, 0.5, 0.9091, 0.5909, 0.04545, 0.6364, 0.04545, 0.6364, 0.09091, 0.5909, 0.09091, 0.5909, 0.1364, 0.6364, 0.1364, 0.6364, 0.1818, 0.5909, 0.1818, 0.5909, 0.2273, 0.6364, 0.2273, 0.6364, 0.2727, 0.5909, 0.2727, 0.5909, 0.3182, 0.6364, 0.3182, 0.6364, 0.3636, 0.5909, 0.3636, 0.5909, 0.4091, 0.6364, 0.4091, 0.6364, 0.4545, 0.5909, 0.4545, 0.5909, 0.5, 0.6364, 0.5, 0.6364, 0.5455, 0.5909, 0.5455, 0.5909, 0.5909, 0.6364, 0.5909, 0.6364, 0.6364, 0.5909, 0.6364, 0.5909, 0.6818, 0.6364, 0.6818, 0.6364, 0.7273, 0.5909, 0.7273, 0.5909, 0.7727, 0.6364, 0.7727, 0.6364, 0.8182, 0.5909, 0.8182, 0.5909, 0.8636, 0.6364, 0.8636, 0.6364, 0.9091, 0.5909, 0.9091, 0.6818, 0.04545, 0.7273, 0.04545, 0.7273, 0.09091, 0.6818, 0.09091, 0.6818, 0.1364, 0.7273, 0.1364, 0.7273, 0.1818, 0.6818, 0.1818, 0.6818, 0.2273, 0.7273, 0.2273, 0.7273, 0.2727, 0.6818, 0.2727, 0.6818, 0.3182, 0.7273, 0.3182, 0.7273, 0.3636, 0.6818, 0.3636, 0.6818, 0.4091, 0.7273, 0.4091, 0.7273, 0.4545, 0.6818, 0.4545, 0.6818, 0.5, 0.7273, 0.5, 0.7273, 0.5455, 0.6818, 0.5455, 0.6818, 0.5909, 0.7273, 0.5909, 0.7273, 0.6364, 0.6818, 0.6364, 0.6818, 0.6818, 0.7273, 0.6818, 0.7273, 0.7273, 0.6818, 0.7273, 0.6818, 0.7727, 0.7273, 0.7727, 0.7273, 0.8182, 0.6818, 0.8182, 0.6818, 0.8636, 0.7273, 0.8636, 0.7273, 0.9091, 0.6818, 0.9091, 0.7727, 0.04545, 0.8182, 0.04545, 0.8182, 0.09091, 0.7727, 0.09091, 0.7727, 0.1364, 0.8182, 0.1364, 0.8182, 0.1818, 0.7727, 0.1818, 0.7727, 0.2273, 0.8182, 0.2273, 0.8182, 0.2727, 0.7727, 0.2727, 0.7727, 0.3182, 0.8182, 0.3182, 0.8182, 0.3636, 0.7727, 0.3636, 0.7727, 0.4091, 0.8182, 0.4091, 0.8182, 0.4545, 0.7727, 0.4545, 0.7727, 0.5, 0.8182, 0.5, 0.8182, 0.5455, 0.7727, 0.5455, 0.7727, 0.5909, 0.8182, 0.5909, 0.8182, 0.6364, 0.7727, 0.6364, 0.7727, 0.6818, 0.8182, 0.6818, 0.8182, 0.7273, 0.7727, 0.7273, 0.7727, 0.7727, 0.8182, 0.7727, 0.8182, 0.8182, 0.7727, 0.8182, 0.7727, 0.8636, 0.8182, 0.8636, 0.8182, 0.9091, 0.7727, 0.9091, 0.8636, 0.04545, 0.9091, 0.04545, 0.9091, 0.09091, 0.8636, 0.09091, 0.8636, 0.1364, 0.9091, 0.1364, 0.9091, 0.1818, 0.8636, 0.1818, 0.8636, 0.2273, 0.9091, 0.2273, 0.9091, 0.2727, 0.8636, 0.2727, 0.8636, 0.3182, 0.9091, 0.3182, 0.9091, 0.3636, 0.8636, 0.3636, 0.8636, 0.4091, 0.9091, 0.4091, 0.9091, 0.4545, 0.8636, 0.4545, 0.8636, 0.5, 0.9091, 0.5, 0.9091, 0.5455, 0.8636, 0.5455, 0.8636, 0.5909, 0.9091, 0.5909, 0.9091, 0.6364, 0.8636, 0.6364, 0.8636, 0.6818, 0.9091, 0.6818, 0.9091, 0.7273, 0.8636, 0.7273, 0.8636, 0.7727, 0.9091, 0.7727, 0.9091, 0.8182, 0.8636, 0.8182, 0.8636, 0.8636, 0.9091, 0.8636, 0.9091, 0.9091, 0.8636, 0.9091, 0.9545, 0.04545, 1.0, 0.04545, 1.0, 0.09091, 0.9545, 0.09091, 0.9545, 0.1364, 1.0, 0.1364, 1.0, 0.1818, 0.9545, 0.1818, 0.9545, 0.2273, 1.0, 0.2273, 1.0, 0.2727, 0.9545, 0.2727, 0.9545, 0.3182, 1.0, 0.3182, 1.0, 0.3636, 0.9545, 0.3636, 0.9545, 0.4091, 1.0, 0.4091, 1.0, 0.4545, 0.9545, 0.4545, 0.9545, 0.5, 1.0, 0.5, 1.0, 0.5455, 0.9545, 0.5455, 0.9545, 0.5909, 1.0, 0.5909, 1.0, 0.6364, 0.9545, 0.6364, 0.9545, 0.6818, 1.0, 0.6818, 1.0, 0.7273, 0.9545, 0.7273, 0.9545, 0.7727, 1.0, 0.7727, 1.0, 0.8182, 0.9545, 0.8182, 0.9545, 0.8636, 1.0, 0.8636, 1.0, 0.9091, 0.9545, 0.9091, 0.9091, 0.9545, 0.9545, 0.9545, 0.9545, 1.0, 0.9091, 1.0, 0.9091, 0.9091, 0.9545, 0.9091, 0.9545, 0.9545, 0.9091, 0.9545, 0.9545, 0.9091, 1.0, 0.9091, 1.0, 0.9545, 0.9545, 0.9545, 0.0, 0.9545, 0.04545, 0.9545, 0.04545, 1.0, 0.0, 1.0, 0.0, 0.9091, 0.04545, 0.9091, 0.04545, 0.9545, 0.0, 0.9545, 0.04545, 0.9091, 0.09091, 0.9091, 0.09091, 0.9545, 0.04545, 0.9545, 0.09091, 0.9545, 0.1364, 0.9545, 0.1364, 1.0, 0.09091, 1.0, 0.09091, 0.9091, 0.1364, 0.9091, 0.1364, 0.9545, 0.09091, 0.9545, 0.1364, 0.9091, 0.1818, 0.9091, 0.1818, 0.9545, 0.1364, 0.9545, 0.1818, 0.9545, 0.2273, 0.9545, 0.2273, 1.0, 0.1818, 1.0, 0.1818, 0.9091, 0.2273, 0.9091, 0.2273, 0.9545, 0.1818, 0.9545, 0.2273, 0.9091, 0.2727, 0.9091, 0.2727, 0.9545, 0.2273, 0.9545, 0.2727, 0.9545, 0.3182, 0.9545, 0.3182, 1.0, 0.2727, 1.0, 0.2727, 0.9091, 0.3182, 0.9091, 0.3182, 0.9545, 0.2727, 0.9545, 0.3182, 0.9091, 0.3636, 0.9091, 0.3636, 0.9545, 0.3182, 0.9545, 0.3636, 0.9545, 0.4091, 0.9545, 0.4091, 1.0, 0.3636, 1.0, 0.3636, 0.9091, 0.4091, 0.9091, 0.4091, 0.9545, 0.3636, 0.9545, 0.4091, 0.9091, 0.4545, 0.9091, 0.4545, 0.9545, 0.4091, 0.9545, 0.4545, 0.9545, 0.5, 0.9545, 0.5, 1.0, 0.4545, 1.0, 0.4545, 0.9091, 0.5, 0.9091, 0.5, 0.9545, 0.4545, 0.9545, 0.5, 0.9091, 0.5455, 0.9091, 0.5455, 0.9545, 0.5, 0.9545, 0.5455, 0.9545, 0.5909, 0.9545, 0.5909, 1.0, 0.5455, 1.0, 0.5455, 0.9091, 0.5909, 0.9091, 0.5909, 0.9545, 0.5455, 0.9545, 0.5909, 0.9091, 0.6364, 0.9091, 0.6364, 0.9545, 0.5909, 0.9545, 0.6364, 0.9545, 0.6818, 0.9545, 0.6818, 1.0, 0.6364, 1.0, 0.6364, 0.9091, 0.6818, 0.9091, 0.6818, 0.9545, 0.6364, 0.9545, 0.6818, 0.9091, 0.7273, 0.9091, 0.7273, 0.9545, 0.6818, 0.9545, 0.7273, 0.9545, 0.7727, 0.9545, 0.7727, 1.0, 0.7273, 1.0, 0.7273, 0.9091, 0.7727, 0.9091, 0.7727, 0.9545, 0.7273, 0.9545, 0.7727, 0.9091, 0.8182, 0.9091, 0.8182, 0.9545, 0.7727, 0.9545, 0.8182, 0.9545, 0.8636, 0.9545, 0.8636, 1.0, 0.8182, 1.0, 0.8182, 0.9091, 0.8636, 0.9091, 0.8636, 0.9545, 0.8182, 0.9545, 0.8636, 0.9091, 0.9091, 0.9091, 0.9091, 0.9545, 0.8636, 0.9545, 0.0, 0.04545, 0.04545, 0.04545, 0.04545, 0.09091, 0.0, 0.09091, 0.0, 0.0, 0.04545, 0.0, 0.04545, 0.04545, 0.0, 0.04545, 0.04545, 0.0, 0.09091, 0.0, 0.09091, 0.04545, 0.04545, 0.04545, 0.0, 0.1364, 0.04545, 0.1364, 0.04545, 0.1818, 0.0, 0.1818, 0.0, 0.09091, 0.04545, 0.09091, 0.04545, 0.1364, 0.0, 0.1364, 0.04545, 0.09091, 0.09091, 0.09091, 0.09091, 0.1364, 0.04545, 0.1364, 0.0, 0.2273, 0.04545, 0.2273, 0.04545, 0.2727, 0.0, 0.2727, 0.0, 0.1818, 0.04545, 0.1818, 0.04545, 0.2273, 0.0, 0.2273, 0.04545, 0.1818, 0.09091, 0.1818, 0.09091, 0.2273, 0.04545, 0.2273, 0.0, 0.3182, 0.04545, 0.3182, 0.04545, 0.3636, 0.0, 0.3636, 0.0, 0.2727, 0.04545, 0.2727, 0.04545, 0.3182, 0.0, 0.3182, 0.04545, 0.2727, 0.09091, 0.2727, 0.09091, 0.3182, 0.04545, 0.3182, 0.0, 0.4091, 0.04545, 0.4091, 0.04545, 0.4545, 0.0, 0.4545, 0.0, 0.3636, 0.04545, 0.3636, 0.04545, 0.4091, 0.0, 0.4091, 0.04545, 0.3636, 0.09091, 0.3636, 0.09091, 0.4091, 0.04545, 0.4091, 0.0, 0.5, 0.04545, 0.5, 0.04545, 0.5455, 0.0, 0.5455, 0.0, 0.4545, 0.04545, 0.4545, 0.04545, 0.5, 0.0, 0.5, 0.04545, 0.4545, 0.09091, 0.4545, 0.09091, 0.5, 0.04545, 0.5, 0.0, 0.5909, 0.04545, 0.5909, 0.04545, 0.6364, 0.0, 0.6364, 0.0, 0.5455, 0.04545, 0.5455, 0.04545, 0.5909, 0.0, 0.5909, 0.04545, 0.5455, 0.09091, 0.5455, 0.09091, 0.5909, 0.04545, 0.5909, 0.0, 0.6818, 0.04545, 0.6818, 0.04545, 0.7273, 0.0, 0.7273, 0.0, 0.6364, 0.04545, 0.6364, 0.04545, 0.6818, 0.0, 0.6818, 0.04545, 0.6364, 0.09091, 0.6364, 0.09091, 0.6818, 0.04545, 0.6818, 0.0, 0.7727, 0.04545, 0.7727, 0.04545, 0.8182, 0.0, 0.8182, 0.0, 0.7273, 0.04545, 0.7273, 0.04545, 0.7727, 0.0, 0.7727, 0.04545, 0.7273, 0.09091, 0.7273, 0.09091, 0.7727, 0.04545, 0.7727, 0.0, 0.8636, 0.04545, 0.8636, 0.04545, 0.9091, 0.0, 0.9091, 0.0, 0.8182, 0.04545, 0.8182, 0.04545, 0.8636, 0.0, 0.8636, 0.04545, 0.8182, 0.09091, 0.8182, 0.09091, 0.8636, 0.04545, 0.8636, 0.09091, 0.04545, 0.1364, 0.04545, 0.1364, 0.09091, 0.09091, 0.09091, 0.09091, 0.0, 0.1364, 0.0, 0.1364, 0.04545, 0.09091, 0.04545, 0.1364, 0.0, 0.1818, 0.0, 0.1818, 0.04545, 0.1364, 0.04545, 0.09091, 0.1364, 0.1364, 0.1364, 0.1364, 0.1818, 0.09091, 0.1818, 0.09091, 0.09091, 0.1364, 0.09091, 0.1364, 0.1364, 0.09091, 0.1364, 0.1364, 0.09091, 0.1818, 0.09091, 0.1818, 0.1364, 0.1364, 0.1364, 0.09091, 0.2273, 0.1364, 0.2273, 0.1364, 0.2727, 0.09091, 0.2727, 0.09091, 0.1818, 0.1364, 0.1818, 0.1364, 0.2273, 0.09091, 0.2273, 0.1364, 0.1818, 0.1818, 0.1818, 0.1818, 0.2273, 0.1364, 0.2273, 0.09091, 0.3182, 0.1364, 0.3182, 0.1364, 0.3636, 0.09091, 0.3636, 0.09091, 0.2727, 0.1364, 0.2727, 0.1364, 0.3182, 0.09091, 0.3182, 0.1364, 0.2727, 0.1818, 0.2727, 0.1818, 0.3182, 0.1364, 0.3182, 0.09091, 0.4091, 0.1364, 0.4091, 0.1364, 0.4545, 0.09091, 0.4545, 0.09091, 0.3636, 0.1364, 0.3636, 0.1364, 0.4091, 0.09091, 0.4091, 0.1364, 0.3636, 0.1818, 0.3636, 0.1818, 0.4091, 0.1364, 0.4091, 0.09091, 0.5, 0.1364, 0.5, 0.1364, 0.5455, 0.09091, 0.5455, 0.09091, 0.4545, 0.1364, 0.4545, 0.1364, 0.5, 0.09091, 0.5, 0.1364, 0.4545, 0.1818, 0.4545, 0.1818, 0.5, 0.1364, 0.5, 0.09091, 0.5909, 0.1364, 0.5909, 0.1364, 0.6364, 0.09091, 0.6364, 0.09091, 0.5455, 0.1364, 0.5455, 0.1364, 0.5909, 0.09091, 0.5909, 0.1364, 0.5455, 0.1818, 0.5455, 0.1818, 0.5909, 0.1364, 0.5909, 0.09091, 0.6818, 0.1364, 0.6818, 0.1364, 0.7273, 0.09091, 0.7273, 0.09091, 0.6364, 0.1364, 0.6364, 0.1364, 0.6818, 0.09091, 0.6818, 0.1364, 0.6364, 0.1818, 0.6364, 0.1818, 0.6818, 0.1364, 0.6818, 0.09091, 0.7727, 0.1364, 0.7727, 0.1364, 0.8182, 0.09091, 0.8182, 0.09091, 0.7273, 0.1364, 0.7273, 0.1364, 0.7727, 0.09091, 0.7727, 0.1364, 0.7273, 0.1818, 0.7273, 0.1818, 0.7727, 0.1364, 0.7727, 0.09091, 0.8636, 0.1364, 0.8636, 0.1364, 0.9091, 0.09091, 0.9091, 0.09091, 0.8182, 0.1364, 0.8182, 0.1364, 0.8636, 0.09091, 0.8636, 0.1364, 0.8182, 0.1818, 0.8182, 0.1818, 0.8636, 0.1364, 0.8636, 0.1818, 0.04545, 0.2273, 0.04545, 0.2273, 0.09091, 0.1818, 0.09091, 0.1818, 0.0, 0.2273, 0.0, 0.2273, 0.04545, 0.1818, 0.04545, 0.2273, 0.0, 0.2727, 0.0, 0.2727, 0.04545, 0.2273, 0.04545, 0.1818, 0.1364, 0.2273, 0.1364, 0.2273, 0.1818, 0.1818, 0.1818, 0.1818, 0.09091, 0.2273, 0.09091, 0.2273, 0.1364, 0.1818, 0.1364, 0.2273, 0.09091, 0.2727, 0.09091, 0.2727, 0.1364, 0.2273, 0.1364, 0.1818, 0.2273, 0.2273, 0.2273, 0.2273, 0.2727, 0.1818, 0.2727, 0.1818, 0.1818, 0.2273, 0.1818, 0.2273, 0.2273, 0.1818, 0.2273, 0.2273, 0.1818, 0.2727, 0.1818, 0.2727, 0.2273, 0.2273, 0.2273, 0.1818, 0.3182, 0.2273, 0.3182, 0.2273, 0.3636, 0.1818, 0.3636, 0.1818, 0.2727, 0.2273, 0.2727, 0.2273, 0.3182, 0.1818, 0.3182, 0.2273, 0.2727, 0.2727, 0.2727, 0.2727, 0.3182, 0.2273, 0.3182, 0.1818, 0.4091, 0.2273, 0.4091, 0.2273, 0.4545, 0.1818, 0.4545, 0.1818, 0.3636, 0.2273, 0.3636, 0.2273, 0.4091, 0.1818, 0.4091, 0.2273, 0.3636, 0.2727, 0.3636, 0.2727, 0.4091, 0.2273, 0.4091, 0.1818, 0.5, 0.2273, 0.5, 0.2273, 0.5455, 0.1818, 0.5455, 0.1818, 0.4545, 0.2273, 0.4545, 0.2273, 0.5, 0.1818, 0.5, 0.2273, 0.4545, 0.2727, 0.4545, 0.2727, 0.5, 0.2273, 0.5, 0.1818, 0.5909, 0.2273, 0.5909, 0.2273, 0.6364, 0.1818, 0.6364, 0.1818, 0.5455, 0.2273, 0.5455, 0.2273, 0.5909, 0.1818, 0.5909, 0.2273, 0.5455, 0.2727, 0.5455, 0.2727, 0.5909, 0.2273, 0.5909, 0.1818, 0.6818, 0.2273, 0.6818, 0.2273, 0.7273, 0.1818, 0.7273, 0.1818, 0.6364, 0.2273, 0.6364, 0.2273, 0.6818, 0.1818, 0.6818, 0.2273, 0.6364, 0.2727, 0.6364, 0.2727, 0.6818, 0.2273, 0.6818, 0.1818, 0.7727, 0.2273, 0.7727, 0.2273, 0.8182, 0.1818, 0.8182, 0.1818, 0.7273, 0.2273, 0.7273, 0.2273, 0.7727, 0.1818, 0.7727, 0.2273, 0.7273, 0.2727, 0.7273, 0.2727, 0.7727, 0.2273, 0.7727, 0.1818, 0.8636, 0.2273, 0.8636, 0.2273, 0.9091, 0.1818, 0.9091, 0.1818, 0.8182, 0.2273, 0.8182, 0.2273, 0.8636, 0.1818, 0.8636, 0.2273, 0.8182, 0.2727, 0.8182, 0.2727, 0.8636, 0.2273, 0.8636, 0.2727, 0.04545, 0.3182, 0.04545, 0.3182, 0.09091, 0.2727, 0.09091, 0.2727, 0.0, 0.3182, 0.0, 0.3182, 0.04545, 0.2727, 0.04545, 0.3182, 0.0, 0.3636, 0.0, 0.3636, 0.04545, 0.3182, 0.04545, 0.2727, 0.1364, 0.3182, 0.1364, 0.3182, 0.1818, 0.2727, 0.1818, 0.2727, 0.09091, 0.3182, 0.09091, 0.3182, 0.1364, 0.2727, 0.1364, 0.3182, 0.09091, 0.3636, 0.09091, 0.3636, 0.1364, 0.3182, 0.1364, 0.2727, 0.2273, 0.3182, 0.2273, 0.3182, 0.2727, 0.2727, 0.2727, 0.2727, 0.1818, 0.3182, 0.1818, 0.3182, 0.2273, 0.2727, 0.2273, 0.3182, 0.1818, 0.3636, 0.1818, 0.3636, 0.2273, 0.3182, 0.2273, 0.2727, 0.3182, 0.3182, 0.3182, 0.3182, 0.3636, 0.2727, 0.3636, 0.2727, 0.2727, 0.3182, 0.2727, 0.3182, 0.3182, 0.2727, 0.3182, 0.3182, 0.2727, 0.3636, 0.2727, 0.3636, 0.3182, 0.3182, 0.3182, 0.2727, 0.4091, 0.3182, 0.4091, 0.3182, 0.4545, 0.2727, 0.4545, 0.2727, 0.3636, 0.3182, 0.3636, 0.3182, 0.4091, 0.2727, 0.4091, 0.3182, 0.3636, 0.3636, 0.3636, 0.3636, 0.4091, 0.3182, 0.4091, 0.2727, 0.5, 0.3182, 0.5, 0.3182, 0.5455, 0.2727, 0.5455, 0.2727, 0.4545, 0.3182, 0.4545, 0.3182, 0.5, 0.2727, 0.5, 0.3182, 0.4545, 0.3636, 0.4545, 0.3636, 0.5, 0.3182, 0.5, 0.2727, 0.5909, 0.3182, 0.5909, 0.3182, 0.6364, 0.2727, 0.6364, 0.2727, 0.5455, 0.3182, 0.5455, 0.3182, 0.5909, 0.2727, 0.5909, 0.3182, 0.5455, 0.3636, 0.5455, 0.3636, 0.5909, 0.3182, 0.5909, 0.2727, 0.6818, 0.3182, 0.6818, 0.3182, 0.7273, 0.2727, 0.7273, 0.2727, 0.6364, 0.3182, 0.6364, 0.3182, 0.6818, 0.2727, 0.6818, 0.3182, 0.6364, 0.3636, 0.6364, 0.3636, 0.6818, 0.3182, 0.6818, 0.2727, 0.7727, 0.3182, 0.7727, 0.3182, 0.8182, 0.2727, 0.8182, 0.2727, 0.7273, 0.3182, 0.7273, 0.3182, 0.7727, 0.2727, 0.7727, 0.3182, 0.7273, 0.3636, 0.7273, 0.3636, 0.7727, 0.3182, 0.7727, 0.2727, 0.8636, 0.3182, 0.8636, 0.3182, 0.9091, 0.2727, 0.9091, 0.2727, 0.8182, 0.3182, 0.8182, 0.3182, 0.8636, 0.2727, 0.8636, 0.3182, 0.8182, 0.3636, 0.8182, 0.3636, 0.8636, 0.3182, 0.8636, 0.3636, 0.04545, 0.4091, 0.04545, 0.4091, 0.09091, 0.3636, 0.09091, 0.3636, 0.0, 0.4091, 0.0, 0.4091, 0.04545, 0.3636, 0.04545, 0.4091, 0.0, 0.4545, 0.0, 0.4545, 0.04545, 0.4091, 0.04545, 0.3636, 0.1364, 0.4091, 0.1364, 0.4091, 0.1818, 0.3636, 0.1818, 0.3636, 0.09091, 0.4091, 0.09091, 0.4091, 0.1364, 0.3636, 0.1364, 0.4091, 0.09091, 0.4545, 0.09091, 0.4545, 0.1364, 0.4091, 0.1364, 0.3636, 0.2273, 0.4091, 0.2273, 0.4091, 0.2727, 0.3636, 0.2727, 0.3636, 0.1818, 0.4091, 0.1818, 0.4091, 0.2273, 0.3636, 0.2273, 0.4091, 0.1818, 0.4545, 0.1818, 0.4545, 0.2273, 0.4091, 0.2273, 0.3636, 0.3182, 0.4091, 0.3182, 0.4091, 0.3636, 0.3636, 0.3636, 0.3636, 0.2727, 0.4091, 0.2727, 0.4091, 0.3182, 0.3636, 0.3182, 0.4091, 0.2727, 0.4545, 0.2727, 0.4545, 0.3182, 0.4091, 0.3182, 0.3636, 0.4091, 0.4091, 0.4091, 0.4091, 0.4545, 0.3636, 0.4545, 0.3636, 0.3636, 0.4091, 0.3636, 0.4091, 0.4091, 0.3636, 0.4091, 0.4091, 0.3636, 0.4545, 0.3636, 0.4545, 0.4091, 0.4091, 0.4091, 0.3636, 0.5, 0.4091, 0.5, 0.4091, 0.5455, 0.3636, 0.5455, 0.3636, 0.4545, 0.4091, 0.4545, 0.4091, 0.5, 0.3636, 0.5, 0.4091, 0.4545, 0.4545, 0.4545, 0.4545, 0.5, 0.4091, 0.5, 0.3636, 0.5909, 0.4091, 0.5909, 0.4091, 0.6364, 0.3636, 0.6364, 0.3636, 0.5455, 0.4091, 0.5455, 0.4091, 0.5909, 0.3636, 0.5909, 0.4091, 0.5455, 0.4545, 0.5455, 0.4545, 0.5909, 0.4091, 0.5909, 0.3636, 0.6818, 0.4091, 0.6818, 0.4091, 0.7273, 0.3636, 0.7273, 0.3636, 0.6364, 0.4091, 0.6364, 0.4091, 0.6818, 0.3636, 0.6818, 0.4091, 0.6364, 0.4545, 0.6364, 0.4545, 0.6818, 0.4091, 0.6818, 0.3636, 0.7727, 0.4091, 0.7727, 0.4091, 0.8182, 0.3636, 0.8182, 0.3636, 0.7273, 0.4091, 0.7273, 0.4091, 0.7727, 0.3636, 0.7727, 0.4091, 0.7273, 0.4545, 0.7273, 0.4545, 0.7727, 0.4091, 0.7727, 0.3636, 0.8636, 0.4091, 0.8636, 0.4091, 0.9091, 0.3636, 0.9091, 0.3636, 0.8182, 0.4091, 0.8182, 0.4091, 0.8636, 0.3636, 0.8636, 0.4091, 0.8182, 0.4545, 0.8182, 0.4545, 0.8636, 0.4091, 0.8636, 0.4545, 0.04545, 0.5, 0.04545, 0.5, 0.09091, 0.4545, 0.09091, 0.4545, 0.0, 0.5, 0.0, 0.5, 0.04545, 0.4545, 0.04545, 0.5, 0.0, 0.5455, 0.0, 0.5455, 0.04545, 0.5, 0.04545, 0.4545, 0.1364, 0.5, 0.1364, 0.5, 0.1818, 0.4545, 0.1818, 0.4545, 0.09091, 0.5, 0.09091, 0.5, 0.1364, 0.4545, 0.1364, 0.5, 0.09091, 0.5455, 0.09091, 0.5455, 0.1364, 0.5, 0.1364, 0.4545, 0.2273, 0.5, 0.2273, 0.5, 0.2727, 0.4545, 0.2727, 0.4545, 0.1818, 0.5, 0.1818, 0.5, 0.2273, 0.4545, 0.2273, 0.5, 0.1818, 0.5455, 0.1818, 0.5455, 0.2273, 0.5, 0.2273, 0.4545, 0.3182, 0.5, 0.3182, 0.5, 0.3636, 0.4545, 0.3636, 0.4545, 0.2727, 0.5, 0.2727, 0.5, 0.3182, 0.4545, 0.3182, 0.5, 0.2727, 0.5455, 0.2727, 0.5455, 0.3182, 0.5, 0.3182, 0.4545, 0.4091, 0.5, 0.4091, 0.5, 0.4545, 0.4545, 0.4545, 0.4545, 0.3636, 0.5, 0.3636, 0.5, 0.4091, 0.4545, 0.4091, 0.5, 0.3636, 0.5455, 0.3636, 0.5455, 0.4091, 0.5, 0.4091, 0.4545, 0.5, 0.5, 0.5, 0.5, 0.5455, 0.4545, 0.5455, 0.4545, 0.4545, 0.5, 0.4545, 0.5, 0.5, 0.4545, 0.5, 0.5, 0.4545, 0.5455, 0.4545, 0.5455, 0.5, 0.5, 0.5, 0.4545, 0.5909, 0.5, 0.5909, 0.5, 0.6364, 0.4545, 0.6364, 0.4545, 0.5455, 0.5, 0.5455, 0.5, 0.5909, 0.4545, 0.5909, 0.5, 0.5455, 0.5455, 0.5455, 0.5455, 0.5909, 0.5, 0.5909, 0.4545, 0.6818, 0.5, 0.6818, 0.5, 0.7273, 0.4545, 0.7273, 0.4545, 0.6364, 0.5, 0.6364, 0.5, 0.6818, 0.4545, 0.6818, 0.5, 0.6364, 0.5455, 0.6364, 0.5455, 0.6818, 0.5, 0.6818, 0.4545, 0.7727, 0.5, 0.7727, 0.5, 0.8182, 0.4545, 0.8182, 0.4545, 0.7273, 0.5, 0.7273, 0.5, 0.7727, 0.4545, 0.7727, 0.5, 0.7273, 0.5455, 0.7273, 0.5455, 0.7727, 0.5, 0.7727, 0.4545, 0.8636, 0.5, 0.8636, 0.5, 0.9091, 0.4545, 0.9091, 0.4545, 0.8182, 0.5, 0.8182, 0.5, 0.8636, 0.4545, 0.8636, 0.5, 0.8182, 0.5455, 0.8182, 0.5455, 0.8636, 0.5, 0.8636, 0.5455, 0.04545, 0.5909, 0.04545, 0.5909, 0.09091, 0.5455, 0.09091, 0.5455, 0.0, 0.5909, 0.0, 0.5909, 0.04545, 0.5455, 0.04545, 0.5909, 0.0, 0.6364, 0.0, 0.6364, 0.04545, 0.5909, 0.04545, 0.5455, 0.1364, 0.5909, 0.1364, 0.5909, 0.1818, 0.5455, 0.1818, 0.5455, 0.09091, 0.5909, 0.09091, 0.5909, 0.1364, 0.5455, 0.1364, 0.5909, 0.09091, 0.6364, 0.09091, 0.6364, 0.1364, 0.5909, 0.1364, 0.5455, 0.2273, 0.5909, 0.2273, 0.5909, 0.2727, 0.5455, 0.2727, 0.5455, 0.1818, 0.5909, 0.1818, 0.5909, 0.2273, 0.5455, 0.2273, 0.5909, 0.1818, 0.6364, 0.1818, 0.6364, 0.2273, 0.5909, 0.2273, 0.5455, 0.3182, 0.5909, 0.3182, 0.5909, 0.3636, 0.5455, 0.3636, 0.5455, 0.2727, 0.5909, 0.2727, 0.5909, 0.3182, 0.5455, 0.3182, 0.5909, 0.2727, 0.6364, 0.2727, 0.6364, 0.3182, 0.5909, 0.3182, 0.5455, 0.4091, 0.5909, 0.4091, 0.5909, 0.4545, 0.5455, 0.4545, 0.5455, 0.3636, 0.5909, 0.3636, 0.5909, 0.4091, 0.5455, 0.4091, 0.5909, 0.3636, 0.6364, 0.3636, 0.6364, 0.4091, 0.5909, 0.4091, 0.5455, 0.5, 0.5909, 0.5, 0.5909, 0.5455, 0.5455, 0.5455, 0.5455, 0.4545, 0.5909, 0.4545, 0.5909, 0.5, 0.5455, 0.5, 0.5909, 0.4545, 0.6364, 0.4545, 0.6364, 0.5, 0.5909, 0.5, 0.5455, 0.5909, 0.5909, 0.5909, 0.5909, 0.6364, 0.5455, 0.6364, 0.5455, 0.5455, 0.5909, 0.5455, 0.5909, 0.5909, 0.5455, 0.5909, 0.5909, 0.5455, 0.6364, 0.5455, 0.6364, 0.5909, 0.5909, 0.5909, 0.5455, 0.6818, 0.5909, 0.6818, 0.5909, 0.7273, 0.5455, 0.7273, 0.5455, 0.6364, 0.5909, 0.6364, 0.5909, 0.6818, 0.5455, 0.6818, 0.5909, 0.6364, 0.6364, 0.6364, 0.6364, 0.6818, 0.5909, 0.6818, 0.5455, 0.7727, 0.5909, 0.7727, 0.5909, 0.8182, 0.5455, 0.8182, 0.5455, 0.7273, 0.5909, 0.7273, 0.5909, 0.7727, 0.5455, 0.7727, 0.5909, 0.7273, 0.6364, 0.7273, 0.6364, 0.7727, 0.5909, 0.7727, 0.5455, 0.8636, 0.5909, 0.8636, 0.5909, 0.9091, 0.5455, 0.9091, 0.5455, 0.8182, 0.5909, 0.8182, 0.5909, 0.8636, 0.5455, 0.8636, 0.5909, 0.8182, 0.6364, 0.8182, 0.6364, 0.8636, 0.5909, 0.8636, 0.6364, 0.04545, 0.6818, 0.04545, 0.6818, 0.09091, 0.6364, 0.09091, 0.6364, 0.0, 0.6818, 0.0, 0.6818, 0.04545, 0.6364, 0.04545, 0.6818, 0.0, 0.7273, 0.0, 0.7273, 0.04545, 0.6818, 0.04545, 0.6364, 0.1364, 0.6818, 0.1364, 0.6818, 0.1818, 0.6364, 0.1818, 0.6364, 0.09091, 0.6818, 0.09091, 0.6818, 0.1364, 0.6364, 0.1364, 0.6818, 0.09091, 0.7273, 0.09091, 0.7273, 0.1364, 0.6818, 0.1364, 0.6364, 0.2273, 0.6818, 0.2273, 0.6818, 0.2727, 0.6364, 0.2727, 0.6364, 0.1818, 0.6818, 0.1818, 0.6818, 0.2273, 0.6364, 0.2273, 0.6818, 0.1818, 0.7273, 0.1818, 0.7273, 0.2273, 0.6818, 0.2273, 0.6364, 0.3182, 0.6818, 0.3182, 0.6818, 0.3636, 0.6364, 0.3636, 0.6364, 0.2727, 0.6818, 0.2727, 0.6818, 0.3182, 0.6364, 0.3182, 0.6818, 0.2727, 0.7273, 0.2727, 0.7273, 0.3182, 0.6818, 0.3182, 0.6364, 0.4091, 0.6818, 0.4091, 0.6818, 0.4545, 0.6364, 0.4545, 0.6364, 0.3636, 0.6818, 0.3636, 0.6818, 0.4091, 0.6364, 0.4091, 0.6818, 0.3636, 0.7273, 0.3636, 0.7273, 0.4091, 0.6818, 0.4091, 0.6364, 0.5, 0.6818, 0.5, 0.6818, 0.5455, 0.6364, 0.5455, 0.6364, 0.4545, 0.6818, 0.4545, 0.6818, 0.5, 0.6364, 0.5, 0.6818, 0.4545, 0.7273, 0.4545, 0.7273, 0.5, 0.6818, 0.5, 0.6364, 0.5909, 0.6818, 0.5909, 0.6818, 0.6364, 0.6364, 0.6364, 0.6364, 0.5455, 0.6818, 0.5455, 0.6818, 0.5909, 0.6364, 0.5909, 0.6818, 0.5455, 0.7273, 0.5455, 0.7273, 0.5909, 0.6818, 0.5909, 0.6364, 0.6818, 0.6818, 0.6818, 0.6818, 0.7273, 0.6364, 0.7273, 0.6364, 0.6364, 0.6818, 0.6364, 0.6818, 0.6818, 0.6364, 0.6818, 0.6818, 0.6364, 0.7273, 0.6364, 0.7273, 0.6818, 0.6818, 0.6818, 0.6364, 0.7727, 0.6818, 0.7727, 0.6818, 0.8182, 0.6364, 0.8182, 0.6364, 0.7273, 0.6818, 0.7273, 0.6818, 0.7727, 0.6364, 0.7727, 0.6818, 0.7273, 0.7273, 0.7273, 0.7273, 0.7727, 0.6818, 0.7727, 0.6364, 0.8636, 0.6818, 0.8636, 0.6818, 0.9091, 0.6364, 0.9091, 0.6364, 0.8182, 0.6818, 0.8182, 0.6818, 0.8636, 0.6364, 0.8636, 0.6818, 0.8182, 0.7273, 0.8182, 0.7273, 0.8636, 0.6818, 0.8636, 0.7273, 0.04545, 0.7727, 0.04545, 0.7727, 0.09091, 0.7273, 0.09091, 0.7273, 0.0, 0.7727, 0.0, 0.7727, 0.04545, 0.7273, 0.04545, 0.7727, 0.0, 0.8182, 0.0, 0.8182, 0.04545, 0.7727, 0.04545, 0.7273, 0.1364, 0.7727, 0.1364, 0.7727, 0.1818, 0.7273, 0.1818, 0.7273, 0.09091, 0.7727, 0.09091, 0.7727, 0.1364, 0.7273, 0.1364, 0.7727, 0.09091, 0.8182, 0.09091, 0.8182, 0.1364, 0.7727, 0.1364, 0.7273, 0.2273, 0.7727, 0.2273, 0.7727, 0.2727, 0.7273, 0.2727, 0.7273, 0.1818, 0.7727, 0.1818, 0.7727, 0.2273, 0.7273, 0.2273, 0.7727, 0.1818, 0.8182, 0.1818, 0.8182, 0.2273, 0.7727, 0.2273, 0.7273, 0.3182, 0.7727, 0.3182, 0.7727, 0.3636, 0.7273, 0.3636, 0.7273, 0.2727, 0.7727, 0.2727, 0.7727, 0.3182, 0.7273, 0.3182, 0.7727, 0.2727, 0.8182, 0.2727, 0.8182, 0.3182, 0.7727, 0.3182, 0.7273, 0.4091, 0.7727, 0.4091, 0.7727, 0.4545, 0.7273, 0.4545, 0.7273, 0.3636, 0.7727, 0.3636, 0.7727, 0.4091, 0.7273, 0.4091, 0.7727, 0.3636, 0.8182, 0.3636, 0.8182, 0.4091, 0.7727, 0.4091, 0.7273, 0.5, 0.7727, 0.5, 0.7727, 0.5455, 0.7273, 0.5455, 0.7273, 0.4545, 0.7727, 0.4545, 0.7727, 0.5, 0.7273, 0.5, 0.7727, 0.4545, 0.8182, 0.4545, 0.8182, 0.5, 0.7727, 0.5, 0.7273, 0.5909, 0.7727, 0.5909, 0.7727, 0.6364, 0.7273, 0.6364, 0.7273, 0.5455, 0.7727, 0.5455, 0.7727, 0.5909, 0.7273, 0.5909, 0.7727, 0.5455, 0.8182, 0.5455, 0.8182, 0.5909, 0.7727, 0.5909, 0.7273, 0.6818, 0.7727, 0.6818, 0.7727, 0.7273, 0.7273, 0.7273, 0.7273, 0.6364, 0.7727, 0.6364, 0.7727, 0.6818, 0.7273, 0.6818, 0.7727, 0.6364, 0.8182, 0.6364, 0.8182, 0.6818, 0.7727, 0.6818, 0.7273, 0.7727, 0.7727, 0.7727, 0.7727, 0.8182, 0.7273, 0.8182, 0.7273, 0.7273, 0.7727, 0.7273, 0.7727, 0.7727, 0.7273, 0.7727, 0.7727, 0.7273, 0.8182, 0.7273, 0.8182, 0.7727, 0.7727, 0.7727, 0.7273, 0.8636, 0.7727, 0.8636, 0.7727, 0.9091, 0.7273, 0.9091, 0.7273, 0.8182, 0.7727, 0.8182, 0.7727, 0.8636, 0.7273, 0.8636, 0.7727, 0.8182, 0.8182, 0.8182, 0.8182, 0.8636, 0.7727, 0.8636, 0.8182, 0.04545, 0.8636, 0.04545, 0.8636, 0.09091, 0.8182, 0.09091, 0.8182, 0.0, 0.8636, 0.0, 0.8636, 0.04545, 0.8182, 0.04545, 0.8636, 0.0, 0.9091, 0.0, 0.9091, 0.04545, 0.8636, 0.04545, 0.8182, 0.1364, 0.8636, 0.1364, 0.8636, 0.1818, 0.8182, 0.1818, 0.8182, 0.09091, 0.8636, 0.09091, 0.8636, 0.1364, 0.8182, 0.1364, 0.8636, 0.09091, 0.9091, 0.09091, 0.9091, 0.1364, 0.8636, 0.1364, 0.8182, 0.2273, 0.8636, 0.2273, 0.8636, 0.2727, 0.8182, 0.2727, 0.8182, 0.1818, 0.8636, 0.1818, 0.8636, 0.2273, 0.8182, 0.2273, 0.8636, 0.1818, 0.9091, 0.1818, 0.9091, 0.2273, 0.8636, 0.2273, 0.8182, 0.3182, 0.8636, 0.3182, 0.8636, 0.3636, 0.8182, 0.3636, 0.8182, 0.2727, 0.8636, 0.2727, 0.8636, 0.3182, 0.8182, 0.3182, 0.8636, 0.2727, 0.9091, 0.2727, 0.9091, 0.3182, 0.8636, 0.3182, 0.8182, 0.4091, 0.8636, 0.4091, 0.8636, 0.4545, 0.8182, 0.4545, 0.8182, 0.3636, 0.8636, 0.3636, 0.8636, 0.4091, 0.8182, 0.4091, 0.8636, 0.3636, 0.9091, 0.3636, 0.9091, 0.4091, 0.8636, 0.4091, 0.8182, 0.5, 0.8636, 0.5, 0.8636, 0.5455, 0.8182, 0.5455, 0.8182, 0.4545, 0.8636, 0.4545, 0.8636, 0.5, 0.8182, 0.5, 0.8636, 0.4545, 0.9091, 0.4545, 0.9091, 0.5, 0.8636, 0.5, 0.8182, 0.5909, 0.8636, 0.5909, 0.8636, 0.6364, 0.8182, 0.6364, 0.8182, 0.5455, 0.8636, 0.5455, 0.8636, 0.5909, 0.8182, 0.5909, 0.8636, 0.5455, 0.9091, 0.5455, 0.9091, 0.5909, 0.8636, 0.5909, 0.8182, 0.6818, 0.8636, 0.6818, 0.8636, 0.7273, 0.8182, 0.7273, 0.8182, 0.6364, 0.8636, 0.6364, 0.8636, 0.6818, 0.8182, 0.6818, 0.8636, 0.6364, 0.9091, 0.6364, 0.9091, 0.6818, 0.8636, 0.6818, 0.8182, 0.7727, 0.8636, 0.7727, 0.8636, 0.8182, 0.8182, 0.8182, 0.8182, 0.7273, 0.8636, 0.7273, 0.8636, 0.7727, 0.8182, 0.7727, 0.8636, 0.7273, 0.9091, 0.7273, 0.9091, 0.7727, 0.8636, 0.7727, 0.8182, 0.8636, 0.8636, 0.8636, 0.8636, 0.9091, 0.8182, 0.9091, 0.8182, 0.8182, 0.8636, 0.8182, 0.8636, 0.8636, 0.8182, 0.8636, 0.8636, 0.8182, 0.9091, 0.8182, 0.9091, 0.8636, 0.8636, 0.8636, 0.9091, 0.04545, 0.9545, 0.04545, 0.9545, 0.09091, 0.9091, 0.09091, 0.9091, 0.0, 0.9545, 0.0, 0.9545, 0.04545, 0.9091, 0.04545, 0.9545, 0.0, 1.0, 0.0, 1.0, 0.04545, 0.9545, 0.04545, 0.9091, 0.1364, 0.9545, 0.1364, 0.9545, 0.1818, 0.9091, 0.1818, 0.9091, 0.09091, 0.9545, 0.09091, 0.9545, 0.1364, 0.9091, 0.1364, 0.9545, 0.09091, 1.0, 0.09091, 1.0, 0.1364, 0.9545, 0.1364, 0.9091, 0.2273, 0.9545, 0.2273, 0.9545, 0.2727, 0.9091, 0.2727, 0.9091, 0.1818, 0.9545, 0.1818, 0.9545, 0.2273, 0.9091, 0.2273, 0.9545, 0.1818, 1.0, 0.1818, 1.0, 0.2273, 0.9545, 0.2273, 0.9091, 0.3182, 0.9545, 0.3182, 0.9545, 0.3636, 0.9091, 0.3636, 0.9091, 0.2727, 0.9545, 0.2727, 0.9545, 0.3182, 0.9091, 0.3182, 0.9545, 0.2727, 1.0, 0.2727, 1.0, 0.3182, 0.9545, 0.3182, 0.9091, 0.4091, 0.9545, 0.4091, 0.9545, 0.4545, 0.9091, 0.4545, 0.9091, 0.3636, 0.9545, 0.3636, 0.9545, 0.4091, 0.9091, 0.4091, 0.9545, 0.3636, 1.0, 0.3636, 1.0, 0.4091, 0.9545, 0.4091, 0.9091, 0.5, 0.9545, 0.5, 0.9545, 0.5455, 0.9091, 0.5455, 0.9091, 0.4545, 0.9545, 0.4545, 0.9545, 0.5, 0.9091, 0.5, 0.9545, 0.4545, 1.0, 0.4545, 1.0, 0.5, 0.9545, 0.5, 0.9091, 0.5909, 0.9545, 0.5909, 0.9545, 0.6364, 0.9091, 0.6364, 0.9091, 0.5455, 0.9545, 0.5455, 0.9545, 0.5909, 0.9091, 0.5909, 0.9545, 0.5455, 1.0, 0.5455, 1.0, 0.5909, 0.9545, 0.5909, 0.9091, 0.6818, 0.9545, 0.6818, 0.9545, 0.7273, 0.9091, 0.7273, 0.9091, 0.6364, 0.9545, 0.6364, 0.9545, 0.6818, 0.9091, 0.6818, 0.9545, 0.6364, 1.0, 0.6364, 1.0, 0.6818, 0.9545, 0.6818, 0.9091, 0.7727, 0.9545, 0.7727, 0.9545, 0.8182, 0.9091, 0.8182, 0.9091, 0.7273, 0.9545, 0.7273, 0.9545, 0.7727, 0.9091, 0.7727, 0.9545, 0.7273, 1.0, 0.7273, 1.0, 0.7727, 0.9545, 0.7727, 0.9091, 0.8636, 0.9545, 0.8636, 0.9545, 0.9091, 0.9091, 0.9091, 0.9091, 0.8182, 0.9545, 0.8182, 0.9545, 0.8636, 0.9091, 0.8636, 0.9545, 0.8182, 1.0, 0.8182, 1.0, 0.8636, 0.9545, 0.8636])
me_plane_005.materials.append(mat_material_005)
me_plane_005.use_remesh_preserve_volume = False
me_plane_005.use_remesh_preserve_attributes = False
me_plane_005.use_mirror_vertex_groups = False
me_plane_005.update()

# ---- objects
ob_spot = bpy.data.objects.new('Spot', light_spot)
ob_house_005 = bpy.data.objects.new('house.005', me_cube_015)
ob_roof_005 = bpy.data.objects.new('roof.005', me_cube_016)
ob_boundary_005 = bpy.data.objects.new('boundary.005', me_cube_017)
ob_camaim_005 = bpy.data.objects.new('camAim.005', None)
ob_camera_005 = bpy.data.objects.new('Camera.005', cam_camera_005)
ob_ground_005 = bpy.data.objects.new('ground.005', me_plane_005)
ob_lamp_005 = bpy.data.objects.new('Lamp.005', light_lamp_005)

# ---- transforms, parenting, visibility, modifiers, constraints
ob_spot.location = (33.89, 30.32, 14.81)
ob_spot.rotation_euler = (-1.276, -0.2492, -0.9476)
ob_spot.lineart.crease_threshold = 0.0
ob_house_005.location = (0.0, 0.0, 0.0)
ob_house_005.lineart.crease_threshold = 0.0
ob_roof_005.parent = ob_house_005
ob_roof_005.location = (0.0, 0.0, 0.0)
ob_roof_005.lineart.crease_threshold = 0.0
ob_boundary_005.location = (0.0, 0.0, 0.0)
ob_boundary_005.display_type = 'WIRE'
ob_boundary_005.lineart.crease_threshold = 0.0
ob_camaim_005.location = (3.307, 0.2341, 3.202)
ob_camaim_005.empty_image_offset = (0.0, 0.0)
ob_camaim_005.lineart.crease_threshold = 0.0
ob_camera_005.location = (30.51, 27.13, 5.281)
ob_camera_005.rotation_euler = (1.109, 0.01082, 0.8149)
ob_camera_005.lock_rotations_4d = False
ob_camera_005.empty_display_type = 'ARROWS'
ob_camera_005.color = (0.0, 0.0, 0.0, 0.0)
ob_camera_005.display_type = 'WIRE'
ob_camera_005.lineart.crease_threshold = 0.0
_c = ob_camera_005.constraints.new('TRACK_TO'); _c.name = 'AutoTrack'
_c.target = ob_camaim_005
ob_ground_005.location = (0.0, 0.0, 0.0)
ob_ground_005.lineart.crease_threshold = 0.0
ob_lamp_005.location = (0.1714, 1.0, 67.33)
ob_lamp_005.rotation_euler = (0.03942, -0.00574, 3.997)
ob_lamp_005.lock_rotations_4d = False
ob_lamp_005.empty_display_type = 'ARROWS'
ob_lamp_005.color = (0.0, 0.0, 0.0, 0.0)
ob_lamp_005.lineart.crease_threshold = 0.0

# ---- collection membership
col_collection_1_005.objects.link(ob_spot)
col_collection_1_005.objects.link(ob_house_005)
col_collection_1_005.objects.link(ob_roof_005)
col_collection_1_005.objects.link(ob_boundary_005)
col_collection_1_005.objects.link(ob_camaim_005)
col_collection_1_005.objects.link(ob_camera_005)
col_collection_1_005.objects.link(ob_ground_005)
col_collection_1_005.objects.link(ob_lamp_005)

# ---- scene / render settings (as saved in the file)
scene.camera = ob_camera_005
scene.frame_start = 1; scene.frame_end = 250; scene.frame_set(30)
scene.render.engine = 'BLENDER_EEVEE_NEXT'
scene.render.image_settings.color_mode = 'RGB'
scene.render.image_settings.compression = 90
scene.render.resolution_percentage = 50
scene.render.dither_intensity = 0.0
scene.render.bake_margin = 2
scene.render.bake_bias = 0.0
scene.cycles.use_denoising = False
scene.cycles.samples = 10
scene.cycles.sampling_pattern = 'TABULATED_SOBOL'
scene.cycles.light_sampling_threshold = 0.0
scene.cycles.use_adaptive_sampling = False
scene.cycles.use_light_tree = False
scene.cycles.blur_glossy = 0.0
scene.cycles.volume_bounces = 1
scene.cycles.pixel_filter_type = 'GAUSSIAN'
scene.cycles.sample_clamp_indirect = 0.0
scene.view_settings.view_transform = 'Standard'
bpy.context.view_layer.update()
